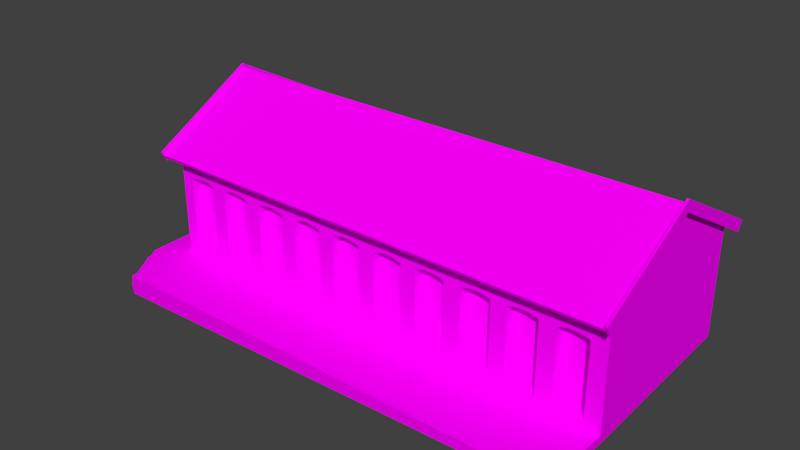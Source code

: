 # Source: loja_das_12_portas.blend  (saved by Blender 2.79.0; exported with 4.5.12 LTS)
import bpy
from mathutils import Matrix  # noqa: F401  (used for matrix-valued properties, if any)

bpy.ops.wm.read_factory_settings(use_empty=True)
scene = bpy.context.scene
scene.name = 'Scene'

# ---- collections
col_collection_1 = bpy.data.collections.new('Collection 1'); scene.collection.children.link(col_collection_1)
col_collection_1.hide_render = True
col_collection_1.hide_viewport = True
col_collection_2 = bpy.data.collections.new('Collection 2'); scene.collection.children.link(col_collection_2)

# ---- images (referenced by path relative to the original .blend; pixels are not part of the script)
import os
ASSET_DIR = os.environ.get("B2B_ASSET_DIR", "")  # directory of the original .blend (textures are referenced by path, not embedded)
HERE = os.path.dirname(os.path.abspath(__file__))  # packed textures are extracted next to this script under _unpacked/

def load_image(name, relpath, width, height, colorspace="sRGB"):
    """Load a texture the original file referenced (path relative to the .blend, or extracted next to this script)."""
    p = next((c for c in (os.path.join(HERE, relpath), os.path.join(ASSET_DIR, relpath)) if relpath and os.path.exists(c)), "")
    if p:
        img = bpy.data.images.load(p, check_existing=True)
        img.name = name
    else:  # same state as the original file: an image datablock whose file is absent (Cycles renders it pink)
        img = bpy.data.images.new(name, width, height)
        img.source = "FILE"
        img.filepath = "//" + (relpath or name)
    img.colorspace_settings.name = colorspace
    return img
img_untitled = load_image('Untitled', '', 1024, 1024, 'sRGB')

# ---- materials (node trees are filled in below, after node groups)
mat_material = bpy.data.materials.new('Material')
mat_material.alpha_threshold = 0.0
mat_material.roughness = 0.5

# ---- material node trees
mat_material.use_nodes = True; mat_material.node_tree.nodes.clear()
_N = mat_material.node_tree.nodes; _L = mat_material.node_tree.links
n0 = _N.new('ShaderNodeOutputMaterial'); n0.name = 'Material Output'; n0.location = (300, 300)
n1 = _N.new('ShaderNodeBsdfDiffuse'); n1.name = 'Diffuse BSDF'; n1.location = (10, 300)
n2 = _N.new('ShaderNodeTexImage'); n2.name = 'Image Texture'; n2.location = (-180, 300)
n2.width = 140
n2.image = img_untitled
_L.new(n1.outputs[0], n0.inputs[0])
_L.new(n2.outputs[0], n1.inputs[0])
n0.is_active_output = True

# ---- world
world_world = bpy.data.worlds.new('World'); scene.world = world_world
world_world.color = (0.05088, 0.05088, 0.05088)
world_world.use_sun_shadow = False
world_world.sun_shadow_jitter_overblur = 0.0
world_world.cycles.sampling_method = 'MANUAL'

# ---- meshes
me_cube_001 = bpy.data.meshes.new('Cube.001')
me_cube_001.from_pydata([(-3.721, 2.42, -1.026), (-3.721, 2.42, 0.5466), (-3.721, 1.54, -1.026), (-3.721, 1.54, 0.5466), (-3.721, 2.126, 0.6037), (-3.721, 1.833, 0.6037), (5.538, -0.3932, -1.026), (5.538, -0.3932, 0.5466), (6.189, -0.3932, -1.026), (6.189, -0.3932, 0.5466), (5.755, -0.3932, 0.6037), (5.972, -0.3932, 0.6037), (4.523, -0.3932, -1.026), (4.523, -0.3932, 0.5466), (5.174, -0.3932, -1.026), (5.174, -0.3932, 0.5466), (4.74, -0.3932, 0.6037), (4.957, -0.3932, 0.6037), (3.518, -0.3932, -1.026), (3.518, -0.3932, 0.5466), (4.169, -0.3932, -1.026), (4.169, -0.3932, 0.5466), (3.735, -0.3932, 0.6037), (3.952, -0.3932, 0.6037), (2.489, -0.3932, -1.026), (2.489, -0.3932, 0.5466), (3.139, -0.3932, -1.026), (3.139, -0.3932, 0.5466), (2.706, -0.3932, 0.6037), (2.922, -0.3932, 0.6037), (1.474, -0.3932, -1.026), (1.474, -0.3932, 0.5466), (2.125, -0.3932, -1.026), (2.125, -0.3932, 0.5466), (1.691, -0.3932, 0.6037), (1.908, -0.3932, 0.6037), (0.4477, -0.3932, -1.026), (0.4477, -0.3932, 0.5466), (1.098, -0.3932, -1.026), (1.098, -0.3932, 0.5466), (0.6646, -0.3932, 0.6037), (0.8814, -0.3932, 0.6037), (-0.5842, -0.3932, -1.026), (-0.5842, -0.3932, 0.5466), (0.06644, -0.3932, -1.026), (0.06644, -0.3932, 0.5466), (-0.3673, -0.3932, 0.6037), (-0.1504, -0.3932, 0.6037), (-1.613, -0.3932, -1.026), (-1.613, -0.3932, 0.5466), (-0.9622, -0.3932, -1.026), (-0.9622, -0.3932, 0.5466), (-1.179, -0.3932, 0.6037), (-2.631, -0.3932, -1.026), (-2.631, -0.3932, 0.5466), (-1.98, -0.3932, -1.026), (-1.98, -0.3932, 0.5466), (-2.414, -0.3932, 0.6037), (-2.197, -0.3932, 0.6037), (-3.639, -0.3932, -1.026), (-3.639, -0.3932, 0.5466), (-2.988, -0.3932, -1.026), (-2.988, -0.3932, 0.5466), (-3.422, -0.3932, 0.6037), (-3.205, -0.3932, 0.6037), (-3.721, 0.9527, -1.026), (-3.721, 0.9527, 0.5466), (-3.721, 0.07307, -1.026), (-3.721, 0.07307, 0.5466), (-3.721, 0.6595, 0.6037), (-3.721, 0.3663, 0.6037), (-3.911, 3.366, -1.216), (-3.911, 3.366, 1.243), (-3.911, -0.651, -1.216), (6.539, 3.366, -1.216), (6.539, -0.651, -1.216), (6.539, -0.651, 1.243), (-3.639, -0.651, 0.5466), (-3.422, -0.651, 0.6037), (-3.639, -0.651, -1.026), (-3.911, 2.126, 0.6037), (-3.911, 1.54, 0.5466), (-3.911, 1.833, 0.6037), (-3.911, 0.9527, -1.026), (-3.911, 0.07307, -1.026), (-3.911, 1.27, -1.216), (-3.911, 0.07307, 0.5466), (-3.911, 0.9527, 0.5466), (-3.911, 2.42, 0.5466), (-3.911, 1.54, -1.026), (-3.911, 0.3663, 0.6037), (-3.911, 0.6595, 0.6037), (-3.266, -0.651, -1.216), (-3.911, 2.42, -1.026), (-1.179, -0.651, 0.6037), (-1.613, -0.651, -1.026), (-1.613, -0.651, 0.5466), (-2.197, -0.651, 0.6037), (-1.98, -0.651, 0.5466), (-1.98, -0.651, -1.026), (-2.414, -0.651, 0.6037), (-2.631, -0.651, -1.026), (-2.631, -0.651, 0.5466), (-2.988, -0.651, 0.5466), (-2.988, -0.651, -1.026), (-3.205, -0.651, 0.6037), (1.098, -0.651, 0.5466), (1.098, -0.651, -1.026), (0.8814, -0.651, 0.6037), (0.6646, -0.651, 0.6037), (0.4477, -0.651, 0.5466), (0.4477, -0.651, -1.026), (-0.1504, -0.651, 0.6037), (0.06644, -0.651, 0.5466), (0.06644, -0.651, -1.026), (-0.3673, -0.651, 0.6037), (-0.5842, -0.651, 0.5466), (-0.5842, -0.651, -1.026), (-0.9622, -0.651, 0.5466), (-0.9622, -0.651, -1.026), (3.518, -0.651, 0.5466), (3.735, -0.651, 0.6037), (3.518, -0.651, -1.026), (3.139, -0.651, -1.026), (3.139, -0.651, 0.5466), (2.922, -0.651, 0.6037), (2.706, -0.651, 0.6037), (2.489, -0.651, -1.026), (2.489, -0.651, 0.5466), (1.908, -0.651, 0.6037), (2.125, -0.651, 0.5466), (2.125, -0.651, -1.026), (1.691, -0.651, 0.6037), (1.474, -0.651, 0.5466), (1.474, -0.651, -1.026), (5.538, -0.651, -1.026), (5.538, -0.651, 0.5466), (5.174, -0.651, -1.026), (5.174, -0.651, 0.5466), (4.957, -0.651, 0.6037), (4.74, -0.651, 0.6037), (4.523, -0.651, 0.5466), (4.523, -0.651, -1.026), (3.952, -0.651, 0.6037), (4.169, -0.651, 0.5466), (4.169, -0.651, -1.026), (5.755, -0.651, 0.6037), (6.189, -0.651, -1.026), (6.189, -0.651, 0.5466), (5.972, -0.651, 0.6037), (-4.77, 3.366, -1.567), (-4.505, 3.366, -1.216), (-4.095, -1.715, -1.216), (-3.911, -1.868, -1.216), (-4.77, 3.366, -0.5338), (-4.363, -1.316, -1.216), (-4.449, -1.071, -1.216), (-4.243, -1.533, -1.216), (6.539, -2.28, -1.216), (-3.911, -2.28, -1.216), (-4.095, -1.715, -1.393), (-4.363, -1.316, -1.393), (-4.449, -1.071, -1.393), (-4.243, -1.533, -1.393), (-4.498, 3.366, -1.393), (-3.911, -1.868, -1.393), (-4.149, -1.927, -1.393), (-4.49, -1.42, -1.393), (-4.599, -1.108, -1.393), (-4.338, -1.696, -1.393), (-4.661, 3.366, -1.393), (-3.911, -2.074, -1.393), (-4.149, -1.927, -1.567), (-4.49, -1.42, -1.567), (-4.599, -1.108, -1.567), (-4.338, -1.696, -1.567), (-4.661, 3.366, -1.567), (-3.911, -2.074, -1.567), (-4.184, -2.115, -1.567), (-4.574, -1.534, -1.567), (-4.699, -1.178, -1.567), (-4.4, -1.851, -1.567), (-3.911, -2.28, -1.567), (-4.184, -2.115, -1.664), (-4.574, -1.534, -1.7), (-4.699, -1.178, -1.72), (-4.4, -1.851, -1.679), (-4.77, 3.366, -1.726), (-3.911, -2.28, -1.644), (-3.911, 3.366, -0.5338), (2.879, -0.651, -1.216), (3.859, -0.651, -1.216), (4.869, -0.651, -1.216), (5.924, -0.651, -1.216), (-2.269, -0.651, -1.216), (-1.277, -0.651, -1.216), (-0.2361, -0.651, -1.216), (0.8051, -0.651, -1.216), (1.846, -0.651, -1.216), (6.539, -2.28, -1.394), (-1.23, -2.28, -1.58), (-1.245, -2.28, -1.216), (1.932, -2.28, -1.504), (1.94, -2.28, -1.216), (-1.396, -0.651, 0.6037), (-1.395, -0.3932, 0.6037), (-3.911, 1.262, 1.243), (-2.852, -0.651, 1.243), (-1.785, -0.651, 1.243), (-0.7265, -0.651, 1.243), (0.28, -0.651, 1.243), (1.317, -0.651, 1.243), (2.374, -0.651, 1.243), (3.343, -0.651, 1.243), (4.408, -0.651, 1.243), (5.368, -0.651, 1.243), (-3.911, 3.546, -1.216), (-4.77, 3.546, -0.5338), (-3.911, 3.546, -0.5338), (-4.77, 3.546, -1.726), (6.539, -0.651, -1.394), (6.539, 1.358, 2.355), (6.596, 3.486, 1.202), (-4.042, 3.486, 1.202), (6.612, 1.358, 2.381), (-4.026, 1.358, 2.381), (6.627, -0.771, 1.202), (-4.011, -0.771, 1.202), (6.637, 1.358, 2.211), (6.652, -0.771, 1.032), (6.621, 3.486, 1.032), (6.637, 1.358, 2.401), (6.652, -0.7704, 1.222), (6.621, 3.487, 1.222), (-4.042, 3.469, 1.185), (6.627, -0.7544, 1.185), (6.596, 3.469, 1.185), (-4.042, 3.486, 1.032), (-4.026, 1.358, 2.211), (-4.011, -0.771, 1.032), (-4.011, -0.7544, 1.185), (6.612, 1.358, 2.401), (6.596, 3.487, 1.222), (-4.056, 3.486, 1.222), (-4.04, 1.357, 2.401), (-4.025, -0.7712, 1.222), (-4.04, 1.357, 2.211), (-4.025, -0.7712, 1.032), (-4.056, 3.486, 1.032), (-4.026, 1.358, 2.365), (-4.042, 3.486, 1.222), (-4.026, 1.358, 2.401), (-4.011, -0.771, 1.222), (6.627, -0.7704, 1.222), (-3.911, -0.651, 1.243), (-3.911, 1.358, 2.355), (6.627, -0.771, 1.032), (6.596, 3.486, 1.032), (6.612, 1.358, 2.211), (6.612, 1.358, 2.355), (6.539, 3.366, 1.243)], [(224, 259)], [(2, 89, 81, 3), (89, 2, 0, 93), (5, 2, 3), (8, 147, 148, 9), (135, 147, 8, 6), (11, 8, 9), (14, 137, 138, 15), (137, 14, 12, 142), (17, 14, 15), (20, 145, 144, 21), (145, 20, 18, 122), (23, 20, 21), (26, 123, 124, 27), (123, 26, 24, 127), (29, 26, 27), (32, 131, 130, 33), (131, 32, 30, 134), (35, 32, 33), (49, 205, 204, 96), (38, 107, 106, 39), (107, 38, 36, 111), (41, 38, 39), (44, 114, 113, 45), (114, 44, 42, 117), (47, 44, 45), (50, 119, 118, 51), (119, 50, 48, 95), (50, 51, 52), (55, 99, 98, 56), (99, 55, 53, 101), (58, 55, 56), (61, 104, 103, 62), (104, 61, 59, 79), (64, 61, 62), (67, 84, 86, 68), (83, 84, 67, 65), (70, 67, 68), (73, 254, 86, 84), (73, 79, 77, 254), (75, 74, 260, 76), (189, 72, 260), (153, 165, 171, 159), (254, 255, 206), (260, 221, 76), (87, 83, 65, 66), (129, 132, 34, 35), (80, 88, 1, 4), (118, 94, 52, 51), (82, 80, 4, 5), (91, 87, 66, 69), (115, 116, 43, 46), (98, 97, 58, 56), (88, 93, 0, 1), (128, 127, 24, 25), (90, 91, 69, 70), (132, 133, 31, 34), (136, 135, 6, 7), (138, 139, 17, 15), (144, 143, 23, 21), (170, 150, 176), (120, 122, 18, 19), (148, 149, 11, 9), (102, 101, 53, 54), (125, 126, 28, 29), (103, 105, 64, 62), (96, 95, 48, 49), (108, 109, 40, 41), (110, 111, 36, 37), (109, 110, 37, 40), (143, 121, 22, 23), (146, 136, 7, 10), (113, 112, 47, 45), (97, 100, 57, 58), (78, 77, 60, 63), (133, 134, 30, 31), (149, 146, 10, 11), (81, 82, 5, 3), (139, 140, 16, 17), (126, 128, 25, 28), (141, 142, 12, 13), (140, 141, 13, 16), (100, 102, 54, 57), (130, 129, 35, 33), (105, 78, 63, 64), (77, 79, 59, 60), (124, 125, 29, 27), (103, 104, 101, 102), (112, 115, 46, 47), (121, 120, 19, 22), (106, 108, 41, 39), (86, 90, 70, 68), (71, 151, 156, 85), (155, 156, 162, 161), (156, 151, 164, 162), (157, 155, 161, 163), (152, 157, 163, 160), (153, 152, 160, 165), (162, 164, 170, 168), (160, 163, 169, 166), (163, 161, 167, 169), (165, 160, 166, 171), (161, 162, 168, 167), (168, 170, 176, 174), (166, 169, 175, 172), (169, 167, 173, 175), (171, 166, 172, 177), (167, 168, 174, 173), (174, 176, 150, 180), (172, 175, 181, 178), (175, 173, 179, 181), (177, 172, 178, 182), (173, 174, 180, 179), (180, 150, 187, 185), (178, 181, 186, 183), (181, 179, 184, 186), (182, 178, 183, 188), (179, 180, 185, 184), (151, 71, 189, 154), (159, 171, 177, 182), (158, 203, 202, 199), (72, 88, 80), (93, 88, 72, 189), (93, 189, 71), (89, 85, 83), (81, 89, 83, 87), (92, 79, 73), (85, 89, 93, 71), (85, 73, 84, 83), (85, 156, 155, 73), (73, 155, 157), (157, 152, 73), (73, 152, 153, 92), (92, 104, 79), (104, 92, 194, 101), (201, 196, 195), (194, 99, 101), (147, 193, 75), (99, 194, 195, 95), (195, 119, 95), (119, 195, 196, 117), (196, 114, 117), (114, 196, 197, 111), (197, 107, 111), (107, 197, 198, 134), (198, 131, 134), (131, 198, 190, 127), (190, 123, 127), (123, 190, 191, 122), (191, 145, 122), (145, 191, 192, 142), (192, 137, 142), (137, 192, 193, 135), (193, 147, 135), (98, 99, 95, 96), (153, 201, 194, 92), (201, 195, 194), (200, 201, 182, 188), (203, 197, 196, 201), (203, 198, 197), (203, 201, 200, 202), (203, 190, 198), (158, 191, 190, 203), (158, 192, 191), (158, 193, 192), (75, 193, 158), (159, 201, 153), (201, 159, 182), (113, 114, 111, 110), (205, 52, 94, 204), (106, 107, 134, 133), (130, 131, 127, 128), (124, 123, 122, 120), (144, 145, 142, 141), (138, 137, 135, 136), (207, 103, 102), (75, 76, 148, 147), (7, 6, 10), (10, 6, 8, 11), (16, 12, 14, 17), (13, 12, 16), (19, 18, 22), (22, 18, 20, 23), (28, 24, 26, 29), (25, 24, 28), (31, 30, 34), (34, 30, 32, 35), (40, 36, 38, 41), (37, 36, 40), (46, 42, 44, 47), (43, 42, 46), (118, 119, 117, 116), (116, 117, 42, 43), (205, 48, 50, 52), (49, 48, 205), (57, 53, 55, 58), (54, 53, 57), (63, 59, 61, 64), (60, 59, 63), (69, 65, 67, 70), (66, 65, 69), (206, 81, 87), (255, 72, 206), (206, 87, 91), (254, 90, 86), (206, 91, 90, 254), (206, 82, 81), (72, 80, 82, 206), (208, 98, 96), (207, 105, 103), (254, 78, 105, 207), (77, 78, 254), (208, 96, 204), (208, 97, 98), (209, 118, 116), (207, 100, 97, 208), (102, 100, 207), (209, 116, 115), (209, 94, 118), (208, 204, 94, 209), (210, 113, 110), (209, 115, 112, 210), (210, 112, 113), (210, 110, 109), (211, 106, 133), (210, 109, 108, 211), (211, 108, 106), (211, 133, 132), (212, 130, 128), (211, 132, 129, 212), (212, 129, 130), (212, 128, 126), (213, 124, 120), (212, 126, 125, 213), (213, 125, 124), (213, 120, 121), (214, 144, 141), (214, 141, 140), (214, 143, 144), (215, 138, 136), (213, 121, 143, 214), (214, 140, 139, 215), (215, 139, 138), (215, 136, 146), (76, 149, 148), (215, 146, 149, 76), (1, 0, 4), (4, 0, 2, 5), (189, 71, 216, 218), (189, 218, 217, 154), (218, 216, 219, 217), (187, 150, 219), (154, 217, 219, 150), (170, 154, 150), (164, 151, 170), (151, 154, 170), (74, 75, 220), (75, 158, 199, 220), (226, 227, 240, 235), (223, 222, 236, 234), (224, 225, 227, 226), (222, 223, 225, 224), (232, 229, 228, 231), (231, 228, 230, 233), (241, 231, 233, 242), (238, 239, 247, 246), (223, 237, 248, 243), (233, 222, 242), (226, 232, 253), (244, 243, 248, 246), (245, 244, 246, 247), (239, 227, 245, 247), (223, 243, 250), (222, 224, 241, 242), (237, 238, 246, 248), (227, 239, 240), (240, 239, 238, 249), (256, 229, 232, 226), (224, 226, 253, 241), (252, 251, 244, 245), (251, 250, 243, 244), (227, 225, 251, 252), (225, 223, 250, 251), (245, 227, 252), (223, 234, 237), (72, 234, 236, 260), (253, 232, 231, 241), (238, 237, 234, 249), (72, 255, 249, 234), (255, 254, 240, 249), (226, 235, 256), (228, 258, 257, 230), (228, 229, 256, 258), (256, 235, 259, 258), (235, 76, 221, 259), (230, 257, 222, 233), (236, 222, 257), (221, 260, 236, 259), (257, 258, 259, 236), (260, 74, 189), (74, 71, 189)])
_uv = me_cube_001.uv_layers.new(name='UVMap')
_uv.uv.foreach_set('vector', [0.9099, 0.4693, 0.971, 0.4693, 0.971, 0.9685, 0.9099, 0.9685, 0.6094, 0.9445, 0.5446, 0.9445, 0.5446, 0.7234, 0.6094, 0.7234, 0.8069, 0.9722, 0.8821, 0.4128, 0.8821, 0.9526, 0.9099, 0.4693, 0.9709, 0.4693, 0.9709, 0.9685, 0.9099, 0.9685, 0.6094, 0.7234, 0.6094, 0.9445, 0.5446, 0.9445, 0.5446, 0.7234, 0.8069, 0.9722, 0.8821, 0.4128, 0.8821, 0.9526, 0.9099, 0.4693, 0.971, 0.4693, 0.971, 0.9685, 0.9099, 0.9685, 0.6094, 0.9445, 0.5446, 0.9445, 0.5446, 0.7234, 0.6094, 0.7234, 0.8069, 0.9722, 0.8821, 0.4128, 0.8821, 0.9526, 0.9099, 0.4693, 0.971, 0.4693, 0.971, 0.9685, 0.9099, 0.9685, 0.6094, 0.9445, 0.5446, 0.9445, 0.5446, 0.7234, 0.6094, 0.7234, 0.8069, 0.9722, 0.8821, 0.4128, 0.8821, 0.9526, 0.9099, 0.4693, 0.971, 0.4693, 0.971, 0.9685, 0.9099, 0.9685, 0.6094, 0.9445, 0.5446, 0.9445, 0.5446, 0.7234, 0.6094, 0.7234, 0.8069, 0.9722, 0.8821, 0.4128, 0.8821, 0.9526, 0.9099, 0.4693, 0.971, 0.4693, 0.971, 0.9685, 0.9099, 0.9685, 0.6094, 0.9445, 0.5446, 0.9445, 0.5446, 0.7234, 0.6094, 0.7234, 0.8069, 0.9722, 0.8821, 0.4128, 0.8821, 0.9526, 0.6266, 0.5014, 0.6266, 0.5554, 0.5795, 0.5551, 0.5795, 0.5014, 0.9099, 0.4693, 0.971, 0.4693, 0.971, 0.9685, 0.9099, 0.9685, 0.6094, 0.9445, 0.5446, 0.9445, 0.5446, 0.7234, 0.6094, 0.7234, 0.8069, 0.9722, 0.8821, 0.4128, 0.8821, 0.9526, 0.9099, 0.4693, 0.971, 0.4693, 0.971, 0.9685, 0.9099, 0.9685, 0.6094, 0.9445, 0.5446, 0.9445, 0.5446, 0.7234, 0.6094, 0.7234, 0.8069, 0.9722, 0.8821, 0.4128, 0.8821, 0.9526, 0.9099, 0.4693, 0.971, 0.4693, 0.971, 0.9685, 0.9099, 0.9685, 0.6094, 0.9445, 0.5446, 0.9445, 0.5446, 0.7234, 0.6094, 0.7234, 0.8821, 0.4128, 0.8821, 0.9526, 0.8069, 0.9722, 0.9099, 0.4693, 0.971, 0.4693, 0.971, 0.9685, 0.9099, 0.9685, 0.6094, 0.9445, 0.5446, 0.9445, 0.5446, 0.7234, 0.6094, 0.7234, 0.8069, 0.9722, 0.8821, 0.4128, 0.8821, 0.9526, 0.9099, 0.4693, 0.971, 0.4693, 0.971, 0.9685, 0.9099, 0.9685, 0.6094, 0.9445, 0.5446, 0.9445, 0.5446, 0.7234, 0.6094, 0.7234, 0.8069, 0.9722, 0.8821, 0.4128, 0.8821, 0.9526, 0.9099, 0.4693, 0.971, 0.4693, 0.971, 0.9685, 0.9099, 0.9685, 0.6094, 0.7234, 0.6094, 0.9445, 0.5446, 0.9445, 0.5446, 0.7234, 0.8069, 0.9722, 0.8821, 0.4128, 0.8821, 0.9526, 0.9742, 0.3121, 0.9742, 0.1062, 0.9323, 0.1645, 0.9323, 0.2963, 0.3383, 0.988, 0.3254, 0.9627, 0.2184, 0.9627, 0.171, 0.988, 0.4988, 0.3122, 0.7313, 0.3122, 0.7313, 0.1062, 0.4988, 0.1062, 0.05007, 0.9881, 0.171, 0.9881, 0.171, 0.01524, 0.5111, 0.4143, 0.5111, 0.3923, 0.5303, 0.3923, 0.5494, 0.4143, 0.9742, 0.1062, 0.858, 0.01303, 0.8635, 0.1062, 0.7313, 0.1062, 0.615, 0.01303, 0.4988, 0.1062, 0.9099, 0.9685, 0.9099, 0.4693, 0.971, 0.4693, 0.971, 0.9685, 0.5795, 0.6088, 0.5795, 0.5551, 0.6266, 0.5551, 0.6266, 0.6088, 0.5795, 0.5551, 0.5795, 0.5014, 0.6266, 0.5014, 0.6266, 0.5551, 0.5795, 0.6624, 0.5795, 0.6088, 0.6266, 0.6088, 0.6266, 0.6624, 0.5795, 0.6088, 0.5795, 0.5551, 0.6266, 0.5551, 0.6266, 0.6088, 0.5795, 0.5551, 0.5795, 0.5014, 0.6266, 0.5014, 0.6266, 0.5551, 0.5795, 0.5551, 0.5795, 0.5014, 0.6266, 0.5014, 0.6266, 0.5551, 0.5795, 0.6624, 0.5795, 0.6088, 0.6266, 0.6088, 0.6266, 0.6624, 0.9099, 0.9685, 0.9099, 0.4693, 0.9709, 0.4693, 0.9709, 0.9685, 0.9099, 0.9685, 0.9099, 0.4693, 0.9709, 0.4693, 0.9709, 0.9685, 0.5795, 0.6088, 0.5795, 0.5551, 0.6266, 0.5551, 0.6266, 0.6088, 0.5795, 0.5551, 0.5795, 0.5014, 0.6266, 0.5014, 0.6266, 0.5551, 0.9099, 0.9685, 0.9099, 0.4693, 0.971, 0.4693, 0.971, 0.9685, 0.5795, 0.6624, 0.5795, 0.6088, 0.6266, 0.6088, 0.6266, 0.6624, 0.5795, 0.6624, 0.5795, 0.6088, 0.6266, 0.6088, 0.6266, 0.6624, 0.8225, 0.2724, 0.8112, 0.2627, 0.8112, 0.2724, 0.9099, 0.9685, 0.9099, 0.4693, 0.971, 0.4693, 0.971, 0.9685, 0.5795, 0.6624, 0.5795, 0.6088, 0.6266, 0.6088, 0.6266, 0.6624, 0.9099, 0.9685, 0.9099, 0.4693, 0.971, 0.4693, 0.971, 0.9685, 0.5795, 0.6088, 0.5795, 0.5551, 0.6266, 0.5551, 0.6266, 0.6088, 0.5795, 0.6624, 0.5795, 0.6088, 0.6266, 0.6088, 0.6266, 0.6624, 0.9099, 0.9685, 0.9099, 0.4693, 0.971, 0.4693, 0.971, 0.9685, 0.5795, 0.6088, 0.5795, 0.5551, 0.6266, 0.5551, 0.6266, 0.6088, 0.9099, 0.9685, 0.9099, 0.4693, 0.9709, 0.4693, 0.9709, 0.9685, 0.5795, 0.5551, 0.5795, 0.5014, 0.6266, 0.5014, 0.6266, 0.5551, 0.5795, 0.6088, 0.5795, 0.5551, 0.6266, 0.5551, 0.6266, 0.6088, 0.5795, 0.5551, 0.5795, 0.5014, 0.6266, 0.5014, 0.6266, 0.5551, 0.5795, 0.6624, 0.5795, 0.6088, 0.6266, 0.6088, 0.6266, 0.6624, 0.5795, 0.6088, 0.5795, 0.5551, 0.6266, 0.5551, 0.6266, 0.6088, 0.5795, 0.5551, 0.5795, 0.5014, 0.6266, 0.5014, 0.6266, 0.5551, 0.9099, 0.9685, 0.9099, 0.4693, 0.971, 0.4693, 0.971, 0.9685, 0.5795, 0.6088, 0.5795, 0.5551, 0.6266, 0.5551, 0.6266, 0.6088, 0.5795, 0.6624, 0.5795, 0.6088, 0.6266, 0.6088, 0.6266, 0.6624, 0.5795, 0.6088, 0.5795, 0.5551, 0.6266, 0.5551, 0.6266, 0.6088, 0.5795, 0.5551, 0.5795, 0.5014, 0.6266, 0.5014, 0.6266, 0.5551, 0.9099, 0.9685, 0.9099, 0.4693, 0.971, 0.4693, 0.971, 0.9685, 0.5795, 0.5551, 0.5795, 0.5014, 0.6266, 0.5014, 0.6266, 0.5551, 0.5795, 0.5551, 0.5795, 0.5014, 0.6266, 0.5014, 0.6266, 0.5551, 0.5795, 0.6624, 0.5795, 0.6088, 0.6266, 0.6088, 0.6266, 0.6624, 0.5795, 0.6088, 0.5795, 0.5551, 0.6266, 0.5551, 0.6266, 0.6088, 0.9099, 0.9685, 0.9099, 0.4693, 0.971, 0.4693, 0.971, 0.9685, 0.5795, 0.6624, 0.5795, 0.6088, 0.6266, 0.6088, 0.6266, 0.6624, 0.2184, 0.9021, 0.3254, 0.9021, 0.3254, 0.8688, 0.2184, 0.8688, 0.5795, 0.6088, 0.5795, 0.5551, 0.6266, 0.5551, 0.6266, 0.6088, 0.5795, 0.5551, 0.5795, 0.5014, 0.6266, 0.5014, 0.6266, 0.5551, 0.5795, 0.6624, 0.5795, 0.6088, 0.6266, 0.6088, 0.6266, 0.6624, 0.5795, 0.6624, 0.5795, 0.6088, 0.6266, 0.6088, 0.6266, 0.6624, 0.4232, 0.2088, 0.3901, 0.2088, 0.3932, 0.02569, 0.4232, 0.1223, 0.5911, 0.3571, 0.5789, 0.3571, 0.5789, 0.3755, 0.5911, 0.3755, 0.5518, 0.4531, 0.5518, 0.6969, 0.5388, 0.6969, 0.5388, 0.4531, 0.6081, 0.3571, 0.5911, 0.3571, 0.5911, 0.3755, 0.6081, 0.3755, 0.6292, 0.3571, 0.6081, 0.3571, 0.6081, 0.3755, 0.6292, 0.3755, 0.6552, 0.3571, 0.6292, 0.3571, 0.6292, 0.3755, 0.6552, 0.3755, 0.3932, 0.02569, 0.3905, 0.2088, 0.3814, 0.2088, 0.3848, 0.02414, 0.7429, 0.04107, 0.7259, 0.03875, 0.7286, 0.02592, 0.7502, 0.02887, 0.7259, 0.03875, 0.7088, 0.03978, 0.7068, 0.02724, 0.7286, 0.02592, 0.7604, 0.04685, 0.7429, 0.04107, 0.7502, 0.02887, 0.7703, 0.03846, 0.7088, 0.03978, 0.6922, 0.04413, 0.6858, 0.03276, 0.7068, 0.02724, 0.5388, 0.451, 0.5388, 0.6969, 0.526, 0.6969, 0.526, 0.451, 0.7439, 0.3552, 0.717, 0.3552, 0.717, 0.3732, 0.7439, 0.3732, 0.717, 0.3552, 0.6955, 0.3552, 0.6955, 0.3732, 0.717, 0.3732, 0.7776, 0.3552, 0.7439, 0.3552, 0.7439, 0.3732, 0.7776, 0.3732, 0.6955, 0.3552, 0.68, 0.3552, 0.68, 0.3732, 0.6955, 0.3732, 0.3848, 0.02414, 0.3814, 0.2088, 0.3753, 0.2088, 0.3793, 0.02126, 0.7502, 0.02887, 0.7286, 0.02592, 0.7327, 0.01559, 0.7574, 0.01897, 0.7286, 0.02592, 0.7068, 0.02724, 0.7078, 0.01709, 0.7327, 0.01559, 0.7703, 0.03846, 0.7502, 0.02887, 0.7574, 0.01897, 0.7803, 0.03007, 0.7068, 0.02724, 0.6858, 0.03276, 0.6837, 0.02342, 0.7078, 0.01709, 0.526, 0.4472, 0.526, 0.6969, 0.5143, 0.6969, 0.5147, 0.4472, 0.451, 0.9541, 0.4506, 0.9734, 0.4579, 0.9734, 0.4573, 0.9542, 0.4506, 0.9734, 0.4503, 0.9889, 0.4589, 0.9889, 0.4579, 0.9734, 0.4515, 0.9299, 0.451, 0.9541, 0.4573, 0.9542, 0.4565, 0.9299, 0.4503, 0.9889, 0.45, 1.0, 0.46, 1.0, 0.4589, 0.9889, 0.859, 0.3504, 0.7919, 0.3504, 0.7919, 0.4068, 0.889, 0.4068, 0.5494, 0.4143, 0.5303, 0.3923, 0.5303, 0.3707, 0.5494, 0.3707, 0.4484, 0.0, 0.4397, 0.4093, 0.4585, 0.41, 0.46, 1.536e-05, 0.7418, 0.1062, 0.7965, 0.1645, 0.8135, 0.1597, 0.7965, 0.2963, 0.7965, 0.1645, 0.7418, 0.1062, 0.7418, 0.255, 0.7965, 0.2963, 0.7418, 0.255, 0.7418, 0.3122, 0.8474, 0.2963, 0.863, 0.3122, 0.8814, 0.2963, 0.8474, 0.1645, 0.8474, 0.2963, 0.8814, 0.2963, 0.8814, 0.1645, 0.4957, 0.8764, 0.4834, 0.9096, 0.4957, 0.9338, 0.863, 0.3122, 0.8474, 0.2963, 0.7965, 0.2963, 0.7418, 0.3122, 0.863, 0.3122, 0.9742, 0.3121, 0.9323, 0.2963, 0.8814, 0.2963, 0.3869, 0.3454, 0.3678, 0.2493, 0.3734, 0.24, 0.395, 0.269, 0.395, 0.269, 0.3734, 0.24, 0.3808, 0.232, 0.3808, 0.232, 0.3895, 0.2256, 0.395, 0.269, 0.395, 0.269, 0.3895, 0.2256, 0.4, 0.2206, 0.4296, 0.2726, 0.4957, 0.8764, 0.4834, 0.8517, 0.4834, 0.9096, 0.4834, 0.8517, 0.4957, 0.8764, 0.4957, 0.7877, 0.4834, 0.8199, 0.4097, 0.5181, 0.3378, 0.5783, 0.3378, 0.5162, 0.4723, 0.7526, 0.46, 0.7269, 0.46, 0.7848, 0.4228, 0.04096, 0.4352, 0.06452, 0.4352, 0.009766, 0.46, 0.7269, 0.4723, 0.7526, 0.4723, 0.6643, 0.46, 0.6942, 0.4723, 0.6643, 0.46, 0.6363, 0.46, 0.6942, 0.46, 0.6363, 0.4723, 0.6643, 0.4723, 0.5717, 0.46, 0.6027, 0.4723, 0.5717, 0.46, 0.5448, 0.46, 0.6027, 0.46, 0.5448, 0.4723, 0.5717, 0.4723, 0.479, 0.46, 0.5108, 0.4723, 0.479, 0.46, 0.4529, 0.46, 0.5108, 0.46, 0.4529, 0.4723, 0.479, 0.4723, 0.3864, 0.46, 0.4195, 0.4723, 0.3864, 0.46, 0.3616, 0.46, 0.4195, 0.46, 0.3616, 0.4723, 0.3864, 0.4723, 0.2945, 0.46, 0.3292, 0.4723, 0.2945, 0.46, 0.2713, 0.46, 0.3292, 0.46, 0.2713, 0.4723, 0.2945, 0.4723, 0.2073, 0.46, 0.2376, 0.4723, 0.2073, 0.46, 0.1797, 0.46, 0.2376, 0.46, 0.1797, 0.4723, 0.2073, 0.4723, 0.1174, 0.46, 0.1482, 0.4723, 0.1174, 0.46, 0.09029, 0.46, 0.1482, 0.46, 0.09029, 0.4723, 0.1174, 0.4723, 0.02356, 0.46, 0.0579, 0.4723, 0.02356, 0.46, 0.0, 0.46, 0.0579, 0.2184, 0.8083, 0.3254, 0.8083, 0.3254, 0.7741, 0.2184, 0.7741, 0.3915, 0.3591, 0.4097, 0.5181, 0.3378, 0.4571, 0.3378, 0.3976, 0.4097, 0.5181, 0.3378, 0.5162, 0.3378, 0.4571, 0.4574, 0.6913, 0.4337, 0.6926, 0.4515, 0.9299, 0.4565, 0.9299, 0.4097, 0.708, 0.3378, 0.6404, 0.3378, 0.5783, 0.4097, 0.5181, 0.4097, 0.708, 0.3378, 0.7024, 0.3378, 0.6404, 0.4397, 0.4093, 0.4337, 0.6926, 0.4574, 0.6913, 0.4585, 0.41, 0.4097, 0.708, 0.3378, 0.764, 0.3378, 0.7024, 0.4097, 0.9822, 0.3378, 0.8224, 0.3378, 0.764, 0.4097, 0.708, 0.4097, 0.9822, 0.3378, 0.8827, 0.3378, 0.8224, 0.4097, 0.9822, 0.3378, 0.9455, 0.3378, 0.8827, 0.5204, 0.9832, 0.5204, 0.9465, 0.5923, 0.9832, 0.4097, 0.3591, 0.4097, 0.5181, 0.3915, 0.3591, 0.4337, 0.6926, 0.4287, 0.9299, 0.4515, 0.9299, 0.2184, 0.6178, 0.3254, 0.6178, 0.3254, 0.5823, 0.2184, 0.5823, 0.6266, 0.5554, 0.6266, 0.6088, 0.5795, 0.6088, 0.5795, 0.5551, 0.2184, 0.5217, 0.3254, 0.5217, 0.3254, 0.4867, 0.2184, 0.4867, 0.2184, 0.4262, 0.3254, 0.4262, 0.3254, 0.3923, 0.2184, 0.3923, 0.2184, 0.3317, 0.3254, 0.3317, 0.3254, 0.2964, 0.2184, 0.2964, 0.2184, 0.2359, 0.3254, 0.2359, 0.3254, 0.2029, 0.2184, 0.2029, 0.2184, 0.1423, 0.3254, 0.1423, 0.3254, 0.1084, 0.2184, 0.1084, 0.171, 0.8894, 0.2184, 0.9021, 0.2184, 0.8688, 0.3383, 0.01524, 0.171, 0.01524, 0.2184, 0.04787, 0.3254, 0.04787, 0.6566, 0.9526, 0.6566, 0.4128, 0.7318, 0.9722, 0.7318, 0.9722, 0.6566, 0.4128, 0.8821, 0.4128, 0.8069, 0.9722, 0.7318, 0.9722, 0.6566, 0.4128, 0.8821, 0.4128, 0.8069, 0.9722, 0.6566, 0.9526, 0.6566, 0.4128, 0.7318, 0.9722, 0.6566, 0.9526, 0.6566, 0.4128, 0.7318, 0.9722, 0.7318, 0.9722, 0.6566, 0.4128, 0.8821, 0.4128, 0.8069, 0.9722, 0.7318, 0.9722, 0.6566, 0.4128, 0.8821, 0.4128, 0.8069, 0.9722, 0.6566, 0.9526, 0.6566, 0.4128, 0.7318, 0.9722, 0.6566, 0.9526, 0.6566, 0.4128, 0.7318, 0.9722, 0.7318, 0.9722, 0.6566, 0.4128, 0.8821, 0.4128, 0.8069, 0.9722, 0.7318, 0.9722, 0.6566, 0.4128, 0.8821, 0.4128, 0.8069, 0.9722, 0.6566, 0.9526, 0.6566, 0.4128, 0.7318, 0.9722, 0.7318, 0.9722, 0.6566, 0.4128, 0.8821, 0.4128, 0.8069, 0.9722, 0.6566, 0.9526, 0.6566, 0.4128, 0.7318, 0.9722, 0.2184, 0.7135, 0.3224, 0.7135, 0.3224, 0.6783, 0.2184, 0.6783, 0.9099, 0.9685, 0.9099, 0.4693, 0.9709, 0.4693, 0.9709, 0.9685, 0.7322, 0.9722, 0.6566, 0.4128, 0.8821, 0.4128, 0.8069, 0.9722, 0.6566, 0.9526, 0.6566, 0.4128, 0.7322, 0.9722, 0.7318, 0.9722, 0.6566, 0.4128, 0.8821, 0.4128, 0.8069, 0.9722, 0.6566, 0.9526, 0.6566, 0.4128, 0.7318, 0.9722, 0.7318, 0.9722, 0.6566, 0.4128, 0.8821, 0.4128, 0.8069, 0.9722, 0.6566, 0.9526, 0.6566, 0.4128, 0.7318, 0.9722, 0.7318, 0.9722, 0.6566, 0.4128, 0.8821, 0.4128, 0.8069, 0.9722, 0.6566, 0.9526, 0.6566, 0.4128, 0.7318, 0.9722, 0.8635, 0.1062, 0.8474, 0.1645, 0.8814, 0.1645, 0.858, 0.01303, 0.7418, 0.1062, 0.8635, 0.1062, 0.8635, 0.1062, 0.8814, 0.1645, 0.8984, 0.1597, 0.9742, 0.1062, 0.9153, 0.1597, 0.9323, 0.1645, 0.8635, 0.1062, 0.8984, 0.1597, 0.9153, 0.1597, 0.9742, 0.1062, 0.8635, 0.1062, 0.8305, 0.1597, 0.8474, 0.1645, 0.7418, 0.1062, 0.8135, 0.1597, 0.8305, 0.1597, 0.8635, 0.1062, 0.171, 0.7902, 0.2184, 0.8083, 0.2184, 0.7741, 0.171, 0.8894, 0.2145, 0.9223, 0.2184, 0.9021, 0.171, 0.988, 0.2145, 0.9425, 0.2145, 0.9223, 0.171, 0.8894, 0.2184, 0.9627, 0.2145, 0.9425, 0.171, 0.988, 0.171, 0.7902, 0.2184, 0.7741, 0.2145, 0.7539, 0.171, 0.7902, 0.2145, 0.8285, 0.2184, 0.8083, 0.171, 0.6916, 0.2184, 0.7135, 0.2184, 0.6783, 0.171, 0.8894, 0.2145, 0.8486, 0.2145, 0.8285, 0.171, 0.7902, 0.2184, 0.8688, 0.2145, 0.8486, 0.171, 0.8894, 0.171, 0.6916, 0.2184, 0.6783, 0.2145, 0.6581, 0.171, 0.6916, 0.2145, 0.7337, 0.2184, 0.7135, 0.171, 0.7902, 0.2145, 0.7539, 0.2145, 0.7337, 0.171, 0.6916, 0.171, 0.5979, 0.2184, 0.6178, 0.2184, 0.5823, 0.171, 0.6916, 0.2145, 0.6581, 0.2145, 0.638, 0.171, 0.5979, 0.171, 0.5979, 0.2145, 0.638, 0.2184, 0.6178, 0.171, 0.5979, 0.2184, 0.5823, 0.2145, 0.5621, 0.171, 0.5014, 0.2184, 0.5217, 0.2184, 0.4867, 0.171, 0.5979, 0.2145, 0.5621, 0.2145, 0.5419, 0.171, 0.5014, 0.171, 0.5014, 0.2145, 0.5419, 0.2184, 0.5217, 0.171, 0.5014, 0.2184, 0.4867, 0.2145, 0.4665, 0.171, 0.4029, 0.2184, 0.4262, 0.2184, 0.3923, 0.171, 0.5014, 0.2145, 0.4665, 0.2145, 0.4464, 0.171, 0.4029, 0.171, 0.4029, 0.2145, 0.4464, 0.2184, 0.4262, 0.171, 0.4029, 0.2184, 0.3923, 0.2145, 0.3721, 0.171, 0.3128, 0.2184, 0.3317, 0.2184, 0.2964, 0.171, 0.4029, 0.2145, 0.3721, 0.2145, 0.3519, 0.171, 0.3128, 0.171, 0.3128, 0.2145, 0.3519, 0.2184, 0.3317, 0.171, 0.3128, 0.2184, 0.2964, 0.2145, 0.2762, 0.171, 0.2136, 0.2184, 0.2359, 0.2184, 0.2029, 0.171, 0.2136, 0.2184, 0.2029, 0.2145, 0.1827, 0.171, 0.2136, 0.2145, 0.256, 0.2184, 0.2359, 0.171, 0.1243, 0.2184, 0.1423, 0.2184, 0.1084, 0.171, 0.3128, 0.2145, 0.2762, 0.2145, 0.256, 0.171, 0.2136, 0.171, 0.2136, 0.2145, 0.1827, 0.2145, 0.1625, 0.171, 0.1243, 0.171, 0.1243, 0.2145, 0.1625, 0.2184, 0.1423, 0.171, 0.1243, 0.2184, 0.1084, 0.2145, 0.08825, 0.171, 0.01524, 0.2145, 0.06806, 0.2184, 0.04787, 0.171, 0.1243, 0.2145, 0.08825, 0.2145, 0.06806, 0.171, 0.01524, 0.6566, 0.9526, 0.6566, 0.4128, 0.7318, 0.9722, 0.7318, 0.9722, 0.6566, 0.4128, 0.8821, 0.4128, 0.8069, 0.9722, 0.7418, 0.255, 0.7418, 0.3122, 0.7313, 0.3122, 0.7313, 0.255, 0.7166, 0.3427, 0.7166, 0.3273, 0.8153, 0.3273, 0.8153, 0.3427, 0.986, 0.42, 0.986, 0.3636, 0.889, 0.3214, 0.889, 0.42, 0.824, 0.2566, 0.824, 0.269, 0.8337, 0.2566, 0.9089, 0.2544, 0.9136, 0.2544, 0.9136, 0.2092, 0.9089, 0.2153, 0.8767, 0.3358, 0.889, 0.4068, 0.889, 0.3214, 0.8582, 0.3358, 0.859, 0.3504, 0.8767, 0.3358, 0.859, 0.3504, 0.889, 0.4068, 0.8767, 0.3358, 0.7313, 0.3122, 0.4988, 0.3122, 0.4988, 0.327, 0.8257, 0.2096, 0.8257, 0.2439, 0.8311, 0.2439, 0.8311, 0.2096, 0.0, 0.0, 0.0, 0.0, 0.0, 0.0, 0.0, 0.0, 0.0, 0.0, 0.0, 0.0, 0.0, 0.0, 0.0, 0.0, 0.0, 0.0, 0.0, 0.0, 0.0, 0.0, 0.0, 0.0, 0.0, 0.0, 0.0, 0.0, 0.0, 0.0, 0.0, 0.0, 0.0, 0.0, 0.0, 0.0, 0.0, 0.0, 0.0, 0.0, 0.0, 0.0, 0.0, 0.0, 0.0, 0.0, 0.0, 0.0, 0.0, 0.0, 0.0, 0.0, 0.0, 0.0, 0.0, 0.0, 0.0, 0.0, 0.0, 0.0, 0.0, 0.0, 0.0, 0.0, 0.0, 0.0, 0.0, 0.0, 0.0, 0.0, 0.0, 0.0, 0.0, 0.0, 0.0, 0.0, 0.0, 0.0, 0.0, 0.0, 0.0, 0.0, 0.0, 0.0, 0.0, 0.0, 0.0, 0.0, 0.0, 0.0, 0.0, 0.0, 0.0, 0.0, 0.0, 0.0, 0.0, 0.0, 0.0, 0.0, 0.0, 0.0, 0.0, 0.0, 0.0, 0.0, 0.0, 0.0, 0.0, 0.0, 0.0, 0.0, 0.0, 0.0, 0.0, 0.0, 0.0, 0.0, 0.0, 0.0, 0.0, 0.0, 0.0, 0.0, 0.0, 0.0, 0.0, 0.0, 0.0, 0.0, 0.0, 0.0, 0.0, 0.0, 0.0, 0.0, 0.0, 0.0, 0.0, 0.0, 0.0, 0.0, 0.0, 0.0, 0.0, 0.0, 0.0, 0.0, 0.0, 0.0, 0.0, 0.0, 0.0, 0.0, 0.0, 0.0, 0.0, 0.0, 0.0, 0.0, 0.0, 0.0, 0.0, 0.0, 0.0, 0.0, 0.0, 0.0, 0.0, 0.0, 0.0, 0.0, 0.0, 0.0, 0.0, 0.0, 0.0, 0.0, 0.0, 0.0, 0.0, 0.0, 0.0, 0.0, 0.0, 0.0, 0.0, 0.0, 0.0, 0.0, 0.0, 0.0, 0.0, 0.0, 0.0, 0.0, 0.0, 0.0, 0.0, 0.0, 0.0, 0.0, 0.0, 0.0, 0.0, 0.0, 0.0, 0.0, 0.0, 0.0, 0.0, 0.0, 0.0, 0.0, 0.0, 0.0, 0.0, 0.0, 0.0, 0.0, 0.0, 0.0, 0.0, 0.0, 0.0, 0.0, 0.0, 0.0, 0.0, 0.0, 0.0, 0.0, 0.0, 0.0, 0.0, 0.0, 0.0, 0.0, 0.0, 0.0, 0.0, 0.0, 0.0, 0.0, 0.0, 0.0, 0.0, 0.0, 0.0, 0.0, 0.0, 0.0, 0.0, 0.0, 0.0, 0.0, 0.0, 0.0, 0.0, 0.0, 0.0, 0.0, 0.0, 0.0, 0.0, 0.0, 0.0, 0.0, 0.0, 0.0, 0.0, 0.0, 0.0, 0.0, 0.0, 0.0, 0.0, 0.0, 0.0, 0.0, 0.0, 0.0, 0.0, 0.0, 0.0, 0.0, 0.0, 0.0, 0.0, 0.0, 0.0, 0.0, 0.0, 0.0, 0.0, 0.0, 0.0, 0.0, 0.0, 0.0, 0.0, 0.0, 0.0, 0.0, 0.0, 0.0, 0.0, 0.0, 0.0, 0.0, 0.0, 0.0, 0.171, 0.01524, 0.003631, 0.01524, 0.05007, 0.9881, 0.003631, 0.01524, 0.003632, 0.9881, 0.05007, 0.9881])
_uv.active_render = True
_uv = me_cube_001.uv_layers.new(name='UVMap.001')
_uv.uv.foreach_set('vector', [0.999, 0.5388, 0.9838, 0.5388, 0.9838, 0.6713, 0.999, 0.6713, 0.4128, 0.8561, 0.4128, 0.8413, 0.3458, 0.8413, 0.3458, 0.8561, 0.5507, 0.9432, 0.4158, 0.957, 0.5507, 0.957, 0.9645, 0.4044, 0.9493, 0.4044, 0.9493, 0.5368, 0.9645, 0.5368, 0.1024, 0.7385, 0.1024, 0.6733, 0.08721, 0.6733, 0.08721, 0.7385, 0.1369, 0.9768, 0.002002, 0.9906, 0.1369, 0.9906, 0.9645, 0.957, 0.9645, 0.9422, 0.8286, 0.9422, 0.8286, 0.957, 0.08521, 0.6733, 0.06997, 0.6733, 0.06997, 0.7385, 0.08521, 0.7385, 0.5507, 0.9768, 0.4158, 0.9906, 0.5507, 0.9906, 0.9645, 0.2699, 0.9493, 0.2699, 0.9493, 0.4024, 0.9645, 0.4024, 0.1369, 0.6733, 0.1217, 0.6733, 0.1217, 0.7385, 0.1369, 0.7385, 0.9848, 0.1335, 0.999, 0.002002, 0.999, 0.1335, 0.6887, 0.957, 0.6887, 0.9422, 0.5527, 0.9422, 0.5527, 0.957, 0.1197, 0.6733, 0.1044, 0.6733, 0.1044, 0.7385, 0.1197, 0.7385, 0.8266, 0.9768, 0.6917, 0.9906, 0.8266, 0.9906, 0.9473, 0.4044, 0.932, 0.4044, 0.932, 0.5368, 0.9473, 0.5368, 0.03348, 0.6733, 0.01824, 0.6733, 0.01824, 0.7385, 0.03348, 0.7385, 0.9848, 0.2679, 0.999, 0.1365, 0.999, 0.2679, 0.4128, 0.8581, 0.3976, 0.8581, 0.3976, 0.8729, 0.4128, 0.8729, 0.4128, 0.957, 0.4128, 0.9422, 0.2769, 0.9422, 0.2769, 0.957, 0.01624, 0.6733, 0.001001, 0.6733, 0.001001, 0.7385, 0.01624, 0.7385, 0.4158, 0.6713, 0.5507, 0.5398, 0.5507, 0.6713, 0.999, 0.4044, 0.9838, 0.4044, 0.9838, 0.5368, 0.999, 0.5368, 0.06796, 0.6733, 0.05273, 0.6733, 0.05273, 0.7385, 0.06796, 0.7385, 0.9645, 0.9768, 0.8296, 0.9906, 0.9645, 0.9906, 0.2749, 0.999, 0.2749, 0.9842, 0.1389, 0.9842, 0.1389, 0.999, 0.05072, 0.6733, 0.03548, 0.6733, 0.03548, 0.7385, 0.05072, 0.7385, 0.9473, 0.2709, 0.9473, 0.4024, 0.933, 0.4024, 0.999, 0.2699, 0.9838, 0.2699, 0.9838, 0.4024, 0.999, 0.4024, 0.1024, 0.606, 0.08721, 0.606, 0.08721, 0.6713, 0.1024, 0.6713, 0.4148, 0.956, 0.5497, 0.9422, 0.4148, 0.9422, 0.4128, 0.9822, 0.4128, 0.9674, 0.2769, 0.9674, 0.2769, 0.9822, 0.08521, 0.606, 0.06997, 0.606, 0.06997, 0.6713, 0.08521, 0.6713, 0.9463, 0.2699, 0.932, 0.4014, 0.932, 0.2699, 0.9645, 0.1355, 0.9493, 0.1355, 0.9493, 0.2679, 0.9645, 0.2679, 0.1369, 0.6713, 0.1369, 0.606, 0.1217, 0.606, 0.1217, 0.6713, 0.6887, 0.9768, 0.5537, 0.9906, 0.6887, 0.9906, 0.1389, 0.7385, 0.4128, 0.7385, 0.4128, 0.6733, 0.1389, 0.6733, 0.8266, 0.2699, 0.7596, 0.2699, 0.7596, 0.5368, 0.8266, 0.5368, 0.5507, 0.2699, 0.2769, 0.2699, 0.2769, 0.5368, 0.5507, 0.5368, 0.3982, 0.2679, 0.001001, 0.2679, 0.001001, 0.001001, 0.3956, 0.8581, 0.3803, 0.8581, 0.3803, 0.8729, 0.3956, 0.8729, 0.8266, 0.1365, 0.6917, 0.2679, 0.8266, 0.2679, 0.5497, 0.5388, 0.4148, 0.5388, 0.4148, 0.6703, 0.9473, 0.2679, 0.9473, 0.1355, 0.932, 0.1355, 0.932, 0.2679, 0.3783, 0.7573, 0.3631, 0.7573, 0.3631, 0.7721, 0.3783, 0.7721, 0.3611, 0.7573, 0.3458, 0.7573, 0.3458, 0.7721, 0.3611, 0.7721, 0.3783, 0.7405, 0.3631, 0.7405, 0.3631, 0.7553, 0.3783, 0.7553, 0.3611, 0.7405, 0.3458, 0.7405, 0.3458, 0.7553, 0.3611, 0.7553, 0.4128, 0.7573, 0.3976, 0.7573, 0.3976, 0.7721, 0.4128, 0.7721, 0.3956, 0.7573, 0.3803, 0.7573, 0.3803, 0.7721, 0.3956, 0.7721, 0.4128, 0.7405, 0.3976, 0.7405, 0.3976, 0.7553, 0.4128, 0.7553, 0.1389, 0.957, 0.2749, 0.957, 0.2749, 0.9422, 0.1389, 0.9422, 0.9645, 0.6713, 0.9645, 0.5388, 0.9493, 0.5388, 0.9493, 0.6713, 0.3956, 0.7405, 0.3803, 0.7405, 0.3803, 0.7553, 0.3956, 0.7553, 0.3783, 0.7909, 0.3631, 0.7909, 0.3631, 0.8057, 0.3783, 0.8057, 0.6907, 0.957, 0.8266, 0.957, 0.8266, 0.9422, 0.6907, 0.9422, 0.3611, 0.7909, 0.3458, 0.7909, 0.3458, 0.8057, 0.3611, 0.8057, 0.3783, 0.7741, 0.3631, 0.7741, 0.3631, 0.7889, 0.3783, 0.7889, 0.7059, 0.7751, 0.6917, 0.7889, 0.7059, 0.7889, 0.9818, 0.5368, 0.9818, 0.4044, 0.9665, 0.4044, 0.9665, 0.5368, 0.3611, 0.7741, 0.3458, 0.7741, 0.3458, 0.7889, 0.3611, 0.7889, 0.8286, 0.9738, 0.9645, 0.9738, 0.9645, 0.959, 0.8286, 0.959, 0.4128, 0.7909, 0.3976, 0.7909, 0.3976, 0.8057, 0.4128, 0.8057, 0.3956, 0.7909, 0.3803, 0.7909, 0.3803, 0.8057, 0.3956, 0.8057, 0.9818, 0.2679, 0.9818, 0.1355, 0.9665, 0.1355, 0.9665, 0.2679, 0.4128, 0.7741, 0.3976, 0.7741, 0.3976, 0.7889, 0.4128, 0.7889, 0.6907, 0.9738, 0.8266, 0.9738, 0.8266, 0.959, 0.6907, 0.959, 0.3956, 0.7741, 0.3803, 0.7741, 0.3803, 0.7889, 0.3956, 0.7889, 0.7921, 0.7573, 0.7769, 0.7573, 0.7769, 0.7721, 0.7921, 0.7721, 0.7749, 0.7573, 0.7596, 0.7573, 0.7596, 0.7721, 0.7749, 0.7721, 0.7921, 0.7405, 0.7769, 0.7405, 0.7769, 0.7553, 0.7921, 0.7553, 0.7749, 0.7405, 0.7596, 0.7405, 0.7596, 0.7553, 0.7749, 0.7553, 0.8266, 0.7573, 0.8113, 0.7573, 0.8113, 0.7721, 0.8266, 0.7721, 0.9818, 0.1335, 0.9818, 0.001001, 0.9665, 0.001001, 0.9665, 0.1335, 0.8093, 0.7573, 0.7941, 0.7573, 0.7941, 0.7721, 0.8093, 0.7721, 0.8266, 0.7405, 0.8113, 0.7405, 0.8113, 0.7553, 0.8266, 0.7553, 0.8093, 0.7405, 0.7941, 0.7405, 0.7941, 0.7553, 0.8093, 0.7553, 0.7921, 0.7909, 0.7769, 0.7909, 0.7769, 0.8057, 0.7921, 0.8057, 0.5527, 0.9738, 0.6887, 0.9738, 0.6887, 0.959, 0.5527, 0.959, 0.7749, 0.7909, 0.7596, 0.7909, 0.7596, 0.8057, 0.7749, 0.8057, 0.7921, 0.7741, 0.7769, 0.7741, 0.7769, 0.7889, 0.7921, 0.7889, 0.7749, 0.7741, 0.7596, 0.7741, 0.7596, 0.7889, 0.7749, 0.7889, 0.8266, 0.7909, 0.8113, 0.7909, 0.8113, 0.8057, 0.8266, 0.8057, 0.9645, 0.8057, 0.9645, 0.6733, 0.9493, 0.6733, 0.9493, 0.8057, 0.8093, 0.7909, 0.7941, 0.7909, 0.7941, 0.8057, 0.8093, 0.8057, 0.001001, 0.8393, 0.1369, 0.8393, 0.1369, 0.8077, 0.001001, 0.8077, 0.8266, 0.7741, 0.8113, 0.7741, 0.8113, 0.7889, 0.8266, 0.7889, 0.8093, 0.7741, 0.7941, 0.7741, 0.7941, 0.7889, 0.8093, 0.7889, 0.7231, 0.7573, 0.7079, 0.7573, 0.7079, 0.7721, 0.7231, 0.7721, 0.7059, 0.7573, 0.6907, 0.7573, 0.6907, 0.7721, 0.7059, 0.7721, 0.6887, 0.2699, 0.5527, 0.2699, 0.5527, 0.5368, 0.6887, 0.5368, 0.7231, 0.7405, 0.7079, 0.7405, 0.7079, 0.7553, 0.7231, 0.7553, 0.1389, 0.9402, 0.4128, 0.9402, 0.4128, 0.9254, 0.1389, 0.9254, 0.7059, 0.7405, 0.6907, 0.7405, 0.6907, 0.7553, 0.7059, 0.7553, 0.7576, 0.7573, 0.7424, 0.7573, 0.7424, 0.7721, 0.7576, 0.7721, 0.7404, 0.7573, 0.7251, 0.7573, 0.7251, 0.7721, 0.7404, 0.7721, 0.8438, 0.8057, 0.8438, 0.5388, 0.8286, 0.5388, 0.8286, 0.8057, 0.7576, 0.7405, 0.7424, 0.7405, 0.7424, 0.7553, 0.7576, 0.7553, 0.7404, 0.7405, 0.7251, 0.7405, 0.7251, 0.7553, 0.7404, 0.7553, 0.3458, 0.8729, 0.3783, 0.8729, 0.3783, 0.8581, 0.3458, 0.8581, 0.7231, 0.7909, 0.7079, 0.7909, 0.7079, 0.8057, 0.7231, 0.8057, 0.8611, 0.8057, 0.8611, 0.5388, 0.8458, 0.5388, 0.8458, 0.8057, 0.7576, 0.8057, 0.7576, 0.7741, 0.7424, 0.7741, 0.7424, 0.8057, 0.7404, 0.8057, 0.7404, 0.7741, 0.7251, 0.7741, 0.7251, 0.8057, 0.7921, 0.7049, 0.7921, 0.6733, 0.7769, 0.6733, 0.7769, 0.7049, 0.7749, 0.7049, 0.7749, 0.6733, 0.7596, 0.6733, 0.7596, 0.7049, 0.1389, 0.9654, 0.4128, 0.9654, 0.4128, 0.959, 0.1389, 0.959, 0.8266, 0.7049, 0.8266, 0.6733, 0.8113, 0.6733, 0.8113, 0.7049, 0.8093, 0.7049, 0.8093, 0.6733, 0.7941, 0.6733, 0.7941, 0.7049, 0.7921, 0.7385, 0.7921, 0.7069, 0.7769, 0.7069, 0.7769, 0.7385, 0.7059, 0.7049, 0.7059, 0.6733, 0.6993, 0.6733, 0.6993, 0.7049, 0.8783, 0.8057, 0.8783, 0.5388, 0.8631, 0.5388, 0.8631, 0.8057, 0.6973, 0.7049, 0.6973, 0.6733, 0.6907, 0.6733, 0.6907, 0.7049, 0.7749, 0.7385, 0.7749, 0.7069, 0.7596, 0.7069, 0.7596, 0.7385, 0.7231, 0.7049, 0.7231, 0.6733, 0.7165, 0.6733, 0.7165, 0.7049, 0.8266, 0.7385, 0.8266, 0.7069, 0.8113, 0.7069, 0.8113, 0.7385, 0.8266, 0.606, 0.7596, 0.606, 0.7596, 0.6713, 0.8266, 0.6713, 0.8093, 0.7069, 0.7941, 0.7069, 0.7941, 0.7385, 0.8093, 0.7385, 0.1389, 0.9234, 0.6887, 0.9234, 0.6887, 0.9086, 0.1389, 0.9086, 0.9635, 0.9758, 0.8286, 0.9758, 0.8286, 0.9896, 0.8956, 0.4024, 0.8956, 0.2699, 0.8286, 0.2699, 0.8286, 0.4024, 0.2749, 0.607, 0.2434, 0.6713, 0.2749, 0.6713, 0.7049, 0.7741, 0.6907, 0.7741, 0.6907, 0.7879, 0.001001, 0.9738, 0.1369, 0.9738, 0.1369, 0.9422, 0.001001, 0.9422, 0.7576, 0.6743, 0.7576, 0.7049, 0.7261, 0.7049, 0.3438, 0.7405, 0.2769, 0.7405, 0.2769, 0.8729, 0.3438, 0.8729, 0.001001, 0.9066, 0.1369, 0.9066, 0.1369, 0.875, 0.001001, 0.875, 0.8956, 0.2679, 0.8956, 0.1355, 0.8286, 0.1355, 0.8286, 0.2679, 0.2231, 0.607, 0.2231, 0.6713, 0.2089, 0.6713, 0.2424, 0.606, 0.2739, 0.606, 0.2424, 0.6703, 0.6907, 0.9066, 0.8266, 0.9066, 0.8266, 0.875, 0.6907, 0.875, 0.7576, 0.7385, 0.7261, 0.7385, 0.7576, 0.7079, 0.3438, 0.5388, 0.3113, 0.5388, 0.3113, 0.604, 0.3438, 0.604, 0.6887, 0.5398, 0.5537, 0.6713, 0.6887, 0.6713, 0.7231, 0.7385, 0.6917, 0.7385, 0.7231, 0.7079, 0.7251, 0.6733, 0.7566, 0.6733, 0.7251, 0.7039, 0.3093, 0.5388, 0.2769, 0.5388, 0.2769, 0.604, 0.3093, 0.604, 0.4128, 0.8393, 0.3813, 0.8393, 0.4128, 0.8087, 0.4128, 0.5388, 0.3803, 0.5388, 0.3803, 0.604, 0.4128, 0.604, 0.3783, 0.8393, 0.3468, 0.8393, 0.3783, 0.8087, 0.3783, 0.5388, 0.3458, 0.5388, 0.3458, 0.604, 0.3783, 0.604, 0.6907, 0.7069, 0.7221, 0.7069, 0.6907, 0.7375, 0.3438, 0.606, 0.3113, 0.606, 0.3113, 0.6713, 0.3438, 0.6713, 0.7251, 0.7069, 0.7566, 0.7069, 0.7251, 0.7375, 0.3093, 0.606, 0.2769, 0.606, 0.2769, 0.6713, 0.3093, 0.6713, 0.999, 0.9738, 0.9675, 0.9738, 0.999, 0.9432, 0.4128, 0.606, 0.3803, 0.606, 0.3803, 0.6713, 0.4128, 0.6713, 0.3803, 0.8077, 0.4118, 0.8077, 0.3803, 0.8383, 0.3783, 0.606, 0.3458, 0.606, 0.3458, 0.6713, 0.3783, 0.6713, 0.3458, 0.8077, 0.3773, 0.8077, 0.3458, 0.8383, 0.2059, 0.5388, 0.1734, 0.5388, 0.1734, 0.604, 0.2059, 0.604, 0.9665, 0.9422, 0.998, 0.9422, 0.9665, 0.9728, 0.9473, 0.6713, 0.9473, 0.5388, 0.9148, 0.5388, 0.9148, 0.6713, 0.2749, 0.7405, 0.1389, 0.7405, 0.1389, 0.8729, 0.2749, 0.8729, 0.5527, 0.6703, 0.5527, 0.5388, 0.6877, 0.5388, 0.6887, 0.9402, 0.6887, 0.9254, 0.4148, 0.9254, 0.4148, 0.9402, 0.6887, 0.001001, 0.5527, 0.001001, 0.5527, 0.2679, 0.6887, 0.2679, 0.8266, 0.002002, 0.8266, 0.1335, 0.6917, 0.1335, 0.4148, 0.9066, 0.6887, 0.9066, 0.6887, 0.875, 0.4148, 0.875, 0.8956, 0.002002, 0.8296, 0.1335, 0.8956, 0.1335, 0.2749, 0.2699, 0.001001, 0.2699, 0.001001, 0.5368, 0.2749, 0.5368, 0.4158, 0.8729, 0.6887, 0.8729, 0.6887, 0.8087, 0.6907, 0.1325, 0.6907, 0.001001, 0.8256, 0.001001, 0.8286, 0.001001, 0.8945, 0.001001, 0.8286, 0.1325, 0.4128, 0.9066, 0.1399, 0.9066, 0.4128, 0.876, 0.6877, 0.8077, 0.4148, 0.8077, 0.4148, 0.8719, 0.9473, 0.8057, 0.9473, 0.6733, 0.9148, 0.6733, 0.9148, 0.8057, 0.7059, 0.7909, 0.6907, 0.7909, 0.6907, 0.8057, 0.7059, 0.8057, 0.8286, 0.9402, 0.9645, 0.9402, 0.9645, 0.9086, 0.8286, 0.9086, 0.93, 0.5368, 0.93, 0.4044, 0.8976, 0.4044, 0.8976, 0.5368, 0.8286, 0.9066, 0.9645, 0.9066, 0.9645, 0.875, 0.8286, 0.875, 0.93, 0.4024, 0.93, 0.2699, 0.8976, 0.2699, 0.8976, 0.4024, 0.8286, 0.8729, 0.9645, 0.8729, 0.9645, 0.8413, 0.8286, 0.8413, 0.2749, 0.5398, 0.2749, 0.604, 0.2434, 0.604, 0.7576, 0.5368, 0.7576, 0.2699, 0.6907, 0.2699, 0.6907, 0.5368, 0.9838, 0.1355, 0.9838, 0.2669, 0.998, 0.1355, 0.8286, 0.8393, 0.9645, 0.8393, 0.9645, 0.8077, 0.8286, 0.8077, 0.9645, 0.1335, 0.9645, 0.001001, 0.932, 0.001001, 0.932, 0.1335, 0.6907, 0.9758, 0.8256, 0.9758, 0.6907, 0.9896, 0.9838, 0.001001, 0.9838, 0.1325, 0.998, 0.001001, 0.6907, 0.9402, 0.8266, 0.9402, 0.8266, 0.9086, 0.6907, 0.9086, 0.93, 0.2679, 0.93, 0.1355, 0.8976, 0.1355, 0.8976, 0.2679, 0.5527, 0.9758, 0.6877, 0.9758, 0.5527, 0.9896, 0.9818, 0.8057, 0.9818, 0.6743, 0.9675, 0.8057, 0.001001, 0.9402, 0.1369, 0.9402, 0.1369, 0.9086, 0.001001, 0.9086, 0.8956, 0.5368, 0.8956, 0.4044, 0.8631, 0.4044, 0.8631, 0.5368, 0.9818, 0.9402, 0.9818, 0.8087, 0.9675, 0.9402, 0.6907, 0.8393, 0.8266, 0.8393, 0.8266, 0.8077, 0.6907, 0.8077, 0.9665, 0.8077, 0.9665, 0.9392, 0.9808, 0.8077, 0.8611, 0.5368, 0.8611, 0.4044, 0.8286, 0.4044, 0.8286, 0.5368, 0.4148, 0.9738, 0.5507, 0.9738, 0.5507, 0.959, 0.4148, 0.959, 0.9128, 0.6713, 0.9128, 0.5388, 0.8803, 0.5388, 0.8803, 0.6713, 0.4148, 0.9758, 0.5497, 0.9758, 0.4148, 0.9896, 0.001001, 0.8729, 0.1369, 0.8729, 0.1369, 0.8413, 0.001001, 0.8413, 0.9665, 0.6733, 0.9665, 0.8047, 0.9808, 0.6733, 0.9128, 0.8057, 0.9128, 0.6733, 0.8803, 0.6733, 0.8803, 0.8057, 0.001001, 0.9758, 0.1359, 0.9758, 0.001001, 0.9896, 0.6907, 0.8729, 0.8266, 0.8729, 0.8266, 0.8413, 0.6907, 0.8413, 0.9818, 0.6713, 0.9818, 0.5398, 0.9675, 0.6713, 0.1714, 0.607, 0.1714, 0.6713, 0.1399, 0.6713, 0.8256, 0.1355, 0.6907, 0.2669, 0.6907, 0.1355, 0.01624, 0.5398, 0.01624, 0.604, 0.002002, 0.604, 0.06796, 0.607, 0.05373, 0.6713, 0.06796, 0.6713, 0.7576, 0.606, 0.6907, 0.606, 0.6907, 0.6713, 0.7576, 0.6713, 0.03348, 0.5398, 0.01924, 0.604, 0.03348, 0.604, 0.8266, 0.5388, 0.7596, 0.5388, 0.7596, 0.604, 0.8266, 0.604, 0.1714, 0.5398, 0.1399, 0.604, 0.1714, 0.604, 0.2079, 0.6703, 0.2221, 0.606, 0.2079, 0.606, 0.7576, 0.5388, 0.6907, 0.5388, 0.6907, 0.604, 0.7576, 0.604, 0.2404, 0.6713, 0.2261, 0.6713, 0.2404, 0.607, 0.05072, 0.607, 0.05072, 0.6713, 0.03648, 0.6713, 0.1024, 0.5398, 0.08821, 0.604, 0.1024, 0.604, 0.2059, 0.607, 0.1744, 0.6713, 0.2059, 0.6713, 0.6887, 0.7405, 0.6217, 0.7405, 0.6217, 0.8057, 0.6887, 0.8057, 0.05072, 0.604, 0.03648, 0.604, 0.05072, 0.5398, 0.06796, 0.5398, 0.06796, 0.604, 0.05373, 0.604, 0.08521, 0.5398, 0.07097, 0.604, 0.08521, 0.604, 0.6197, 0.7405, 0.5527, 0.7405, 0.5527, 0.8057, 0.6197, 0.8057, 0.2404, 0.5398, 0.2089, 0.604, 0.2404, 0.604, 0.6887, 0.6733, 0.6217, 0.6733, 0.6217, 0.7385, 0.6887, 0.7385, 0.2251, 0.6703, 0.2394, 0.606, 0.2251, 0.606, 0.1197, 0.5398, 0.1197, 0.604, 0.1055, 0.604, 0.1389, 0.6703, 0.1704, 0.606, 0.1389, 0.606, 0.6197, 0.6733, 0.5527, 0.6733, 0.5527, 0.7385, 0.6197, 0.7385, 0.03548, 0.603, 0.04972, 0.5388, 0.03548, 0.5388, 0.05273, 0.603, 0.05273, 0.5388, 0.06696, 0.5388, 0.1734, 0.6703, 0.2049, 0.606, 0.1734, 0.606, 0.5507, 0.7405, 0.4838, 0.7405, 0.4838, 0.8057, 0.5507, 0.8057, 0.001001, 0.603, 0.01524, 0.5388, 0.001001, 0.5388, 0.1369, 0.5398, 0.1369, 0.604, 0.1227, 0.604, 0.2079, 0.603, 0.2394, 0.5388, 0.2079, 0.5388, 0.4818, 0.7405, 0.4148, 0.7405, 0.4148, 0.8057, 0.4818, 0.8057, 0.01824, 0.603, 0.03248, 0.5388, 0.01824, 0.5388, 0.1044, 0.603, 0.1044, 0.5388, 0.1187, 0.5388, 0.2424, 0.603, 0.2739, 0.5388, 0.2424, 0.5388, 0.1217, 0.603, 0.1217, 0.5388, 0.1359, 0.5388, 0.06997, 0.603, 0.0842, 0.5388, 0.06997, 0.5388, 0.1389, 0.603, 0.1704, 0.5388, 0.1389, 0.5388, 0.5507, 0.6733, 0.4838, 0.6733, 0.4838, 0.7385, 0.5507, 0.7385, 0.4818, 0.6733, 0.4148, 0.6733, 0.4148, 0.7385, 0.4818, 0.7385, 0.08721, 0.603, 0.1014, 0.5388, 0.08721, 0.5388, 0.03548, 0.6703, 0.03548, 0.606, 0.04972, 0.606, 0.01624, 0.607, 0.002002, 0.6713, 0.01624, 0.6713, 0.1369, 0.7405, 0.06997, 0.7405, 0.06997, 0.8057, 0.1369, 0.8057, 0.9665, 0.5388, 0.9665, 0.6703, 0.9808, 0.5388, 0.93, 0.1335, 0.93, 0.001001, 0.8976, 0.001001, 0.8976, 0.1335, 0.1197, 0.606, 0.1197, 0.6713, 0.1044, 0.6713, 0.1044, 0.606, 0.03348, 0.606, 0.01824, 0.606, 0.01824, 0.6713, 0.03348, 0.6713, 0.06796, 0.7405, 0.001001, 0.7405, 0.001001, 0.8057, 0.06796, 0.8057, 0.7231, 0.7889, 0.7231, 0.7751, 0.7089, 0.7889, 0.2749, 0.9822, 0.2749, 0.9674, 0.1389, 0.9674, 0.1389, 0.9822, 0.05273, 0.606, 0.05273, 0.6703, 0.06696, 0.606, 0.7079, 0.7741, 0.7079, 0.7879, 0.7221, 0.7741, 0.001001, 0.606, 0.001001, 0.6703, 0.01524, 0.606, 0.4118, 0.875, 0.1389, 0.875, 0.1389, 0.9056, 0.9818, 0.4024, 0.9818, 0.2699, 0.9665, 0.2699, 0.9665, 0.4024, 0.0, 0.0, 0.0, 0.0, 0.0, 0.0, 0.0, 0.0, 0.0, 0.0, 0.0, 0.0, 0.0, 0.0, 0.0, 0.0, 0.0, 0.0, 0.0, 0.0, 0.0, 0.0, 0.0, 0.0, 0.0, 0.0, 0.0, 0.0, 0.0, 0.0, 0.0, 0.0, 0.0, 0.0, 0.0, 0.0, 0.0, 0.0, 0.0, 0.0, 0.0, 0.0, 0.0, 0.0, 0.0, 0.0, 0.0, 0.0, 0.0, 0.0, 0.0, 0.0, 0.0, 0.0, 0.0, 0.0, 0.0, 0.0, 0.0, 0.0, 0.0, 0.0, 0.0, 0.0, 0.0, 0.0, 0.0, 0.0, 0.0, 0.0, 0.0, 0.0, 0.0, 0.0, 0.0, 0.0, 0.0, 0.0, 0.0, 0.0, 0.0, 0.0, 0.0, 0.0, 0.0, 0.0, 0.0, 0.0, 0.0, 0.0, 0.0, 0.0, 0.0, 0.0, 0.0, 0.0, 0.0, 0.0, 0.0, 0.0, 0.0, 0.0, 0.0, 0.0, 0.0, 0.0, 0.0, 0.0, 0.0, 0.0, 0.0, 0.0, 0.0, 0.0, 0.0, 0.0, 0.0, 0.0, 0.0, 0.0, 0.0, 0.0, 0.0, 0.0, 0.0, 0.0, 0.0, 0.0, 0.0, 0.0, 0.0, 0.0, 0.0, 0.0, 0.0, 0.0, 0.0, 0.0, 0.0, 0.0, 0.0, 0.0, 0.0, 0.0, 0.0, 0.0, 0.0, 0.0, 0.0, 0.0, 0.0, 0.0, 0.0, 0.0, 0.0, 0.0, 0.0, 0.0, 0.0, 0.0, 0.0, 0.0, 0.0, 0.0, 0.0, 0.0, 0.0, 0.0, 0.0, 0.0, 0.0, 0.0, 0.0, 0.0, 0.0, 0.0, 0.0, 0.0, 0.0, 0.0, 0.0, 0.0, 0.0, 0.0, 0.0, 0.0, 0.0, 0.0, 0.0, 0.0, 0.0, 0.0, 0.0, 0.0, 0.0, 0.0, 0.0, 0.0, 0.0, 0.0, 0.0, 0.0, 0.0, 0.0, 0.0, 0.0, 0.0, 0.0, 0.0, 0.0, 0.0, 0.0, 0.0, 0.0, 0.0, 0.0, 0.0, 0.0, 0.0, 0.0, 0.0, 0.0, 0.0, 0.0, 0.0, 0.0, 0.0, 0.0, 0.0, 0.0, 0.0, 0.0, 0.0, 0.0, 0.0, 0.0, 0.0, 0.0, 0.0, 0.0, 0.0, 0.0, 0.0, 0.0, 0.0, 0.0, 0.0, 0.0, 0.0, 0.0, 0.0, 0.0, 0.0, 0.0, 0.0, 0.0, 0.0, 0.0, 0.0, 0.0, 0.0, 0.0, 0.0, 0.0, 0.0, 0.0, 0.0, 0.0, 0.0, 0.0, 0.0, 0.0, 0.0, 0.0, 0.0, 0.0, 0.0, 0.0, 0.0, 0.0, 0.0, 0.0, 0.0, 0.0, 0.0, 0.0, 0.0, 0.0, 0.0, 0.0, 0.0, 0.0, 0.0, 0.0, 0.0, 0.0, 0.0, 0.0, 0.0, 0.0, 0.0, 0.0, 0.0, 0.0, 0.0, 0.0, 0.0, 0.0, 0.0, 0.0, 0.0, 0.0, 0.001001, 0.001001, 0.5507, 0.001001, 0.3982, 0.2679, 0.5507, 0.001001, 0.5507, 0.2679, 0.3982, 0.2679])
me_cube_001.materials.append(None)
me_cube_001.use_remesh_preserve_volume = False
me_cube_001.use_remesh_preserve_attributes = False
me_cube_001.use_mirror_vertex_groups = False
me_cube_001.update()
me_cube_002 = bpy.data.meshes.new('Cube.002')
me_cube_002.from_pydata([(-3.741, -0.5784, 1.333), (6.71, -0.5784, 1.333), (-3.741, 1.43, 2.445), (6.71, 1.43, 2.445), (-3.741, 3.439, 1.333), (6.71, 3.439, 1.333), (-3.841, 1.43, 2.529), (6.81, -0.9686, 1.212), (6.81, 1.43, 2.529), (6.81, 3.829, 1.212), (-3.841, 3.829, 1.212), (-3.841, 3.789, 1.139), (-3.841, 1.43, 2.445), (-3.841, -0.9686, 1.212), (-3.841, -0.9283, 1.139), (6.81, -0.9283, 1.139), (6.81, 1.43, 2.445), (6.81, 3.789, 1.139)], [], [(13, 7, 8, 6), (6, 8, 9, 10), (3, 5, 17, 16), (5, 4, 11, 17), (14, 15, 7, 13), (0, 1, 15, 14), (17, 11, 10, 9), (1, 3, 16, 15), (2, 0, 14, 12), (4, 2, 12, 11)])
_uv = me_cube_002.uv_layers.new(name='UVMap')
_uv.uv.foreach_set('vector', [0.3044, 0.1934, 5.63, 0.1934, 5.63, 1.393, 0.3044, 1.393, 0.3044, 0.3927, 5.63, 0.3927, 5.63, 1.592, 0.3044, 1.592, 0.5797, 0.3927, 0.5797, 1.397, 0.6297, 1.572, 0.6297, 0.3927, 0.5797, 0.397, -4.646, 0.397, -4.696, 0.572, 0.6297, 0.572, 0.3044, 0.5403, 5.63, 0.5403, 5.63, 0.5767, 0.3044, 0.5767, 0.3544, 0.3885, 5.58, 0.3885, 5.63, 0.2135, 0.3044, 0.2135, 0.6297, 0.5403, -4.696, 0.5403, -4.696, 0.5767, 0.6297, 0.5767, 0.5797, 0.3885, 0.5797, 1.393, 0.6297, 1.393, 0.6297, 0.2135, 0.3544, 0.3927, 0.3544, -0.6115, 0.3044, -0.7865, 0.3044, 0.3927, 0.3544, 0.397, 0.3544, -0.6073, 0.3044, -0.6073, 0.3044, 0.572])
me_cube_002.materials.append(mat_material)
me_cube_002.use_remesh_preserve_volume = False
me_cube_002.use_remesh_preserve_attributes = False
me_cube_002.use_mirror_vertex_groups = False
me_cube_002.update()
me_cube_000 = bpy.data.meshes.new('Cube.000')
me_cube_000.from_pydata([(-3.55, 2.492, -0.9364), (-3.55, 2.492, 0.6366), (-3.55, 1.613, -0.9364), (-3.55, 1.613, 0.6366), (-3.55, 2.199, 0.6937), (-3.55, 1.906, 0.6937), (5.708, -0.3207, -0.9364), (5.708, -0.3207, 0.6366), (6.359, -0.3207, -0.9364), (6.359, -0.3207, 0.6366), (5.925, -0.3207, 0.6937), (6.142, -0.3207, 0.6937), (4.694, -0.3207, -0.9364), (4.694, -0.3207, 0.6366), (5.344, -0.3207, -0.9364), (5.344, -0.3207, 0.6366), (4.911, -0.3207, 0.6937), (5.128, -0.3207, 0.6937), (3.689, -0.3207, -0.9364), (3.689, -0.3207, 0.6366), (4.34, -0.3207, -0.9364), (4.34, -0.3207, 0.6366), (3.906, -0.3207, 0.6937), (4.123, -0.3207, 0.6937), (2.659, -0.3207, -0.9364), (2.659, -0.3207, 0.6366), (3.31, -0.3207, -0.9364), (3.31, -0.3207, 0.6366), (2.876, -0.3207, 0.6937), (3.093, -0.3207, 0.6937), (1.645, -0.3207, -0.9364), (1.645, -0.3207, 0.6366), (2.295, -0.3207, -0.9364), (2.295, -0.3207, 0.6366), (1.861, -0.3207, 0.6937), (2.078, -0.3207, 0.6937), (0.6181, -0.3207, -0.9364), (0.6181, -0.3207, 0.6366), (1.269, -0.3207, -0.9364), (1.269, -0.3207, 0.6366), (0.835, -0.3207, 0.6937), (1.052, -0.3207, 0.6937), (-0.4138, -0.3207, -0.9364), (-0.4138, -0.3207, 0.6366), (0.2369, -0.3207, -0.9364), (0.2369, -0.3207, 0.6366), (-0.1969, -0.3207, 0.6937), (0.02, -0.3207, 0.6937), (-1.442, -0.3207, -0.9364), (-1.442, -0.3207, 0.6366), (-0.7918, -0.3207, -0.9364), (-0.7918, -0.3207, 0.6366), (-1.009, -0.3207, 0.6937), (-2.46, -0.3207, -0.9364), (-2.46, -0.3207, 0.6366), (-1.81, -0.3207, -0.9364), (-1.81, -0.3207, 0.6366), (-2.243, -0.3207, 0.6937), (-2.027, -0.3207, 0.6937), (-3.468, -0.3207, -0.9364), (-3.468, -0.3207, 0.6366), (-2.818, -0.3207, -0.9364), (-2.818, -0.3207, 0.6366), (-3.251, -0.3207, 0.6937), (-3.035, -0.3207, 0.6937), (-3.55, 1.025, -0.9364), (-3.55, 1.025, 0.6366), (-3.55, 0.1456, -0.9364), (-3.55, 0.1456, 0.6366), (-3.55, 0.7321, 0.6937), (-3.55, 0.4388, 0.6937), (-3.741, 3.439, -1.126), (-3.741, 3.439, 1.333), (-3.741, -0.5784, -1.126), (6.71, 3.439, -1.126), (6.71, -0.5784, -1.126), (6.71, -0.5784, 1.333), (-3.468, -0.5784, 0.6366), (-3.251, -0.5784, 0.6937), (-3.468, -0.5784, -0.9364), (-3.741, 2.199, 0.6937), (-3.741, 1.613, 0.6366), (-3.741, 1.906, 0.6937), (-3.741, 1.025, -0.9364), (-3.741, 0.1456, -0.9364), (-3.741, 1.343, -1.126), (-3.741, 0.1456, 0.6366), (-3.741, 1.025, 0.6366), (-3.741, 2.492, 0.6366), (-3.741, 1.613, -0.9364), (-3.741, 0.4388, 0.6937), (-3.741, 0.7321, 0.6937), (-3.096, -0.5784, -1.126), (-3.741, 2.492, -0.9364), (-1.009, -0.5784, 0.6937), (-1.442, -0.5784, -0.9364), (-1.442, -0.5784, 0.6366), (-2.027, -0.5784, 0.6937), (-1.81, -0.5784, 0.6366), (-1.81, -0.5784, -0.9364), (-2.243, -0.5784, 0.6937), (-2.46, -0.5784, -0.9364), (-2.46, -0.5784, 0.6366), (-2.818, -0.5784, 0.6366), (-2.818, -0.5784, -0.9364), (-3.035, -0.5784, 0.6937), (1.269, -0.5784, 0.6366), (1.269, -0.5784, -0.9364), (1.052, -0.5784, 0.6937), (0.835, -0.5784, 0.6937), (0.6181, -0.5784, 0.6366), (0.6181, -0.5784, -0.9364), (0.02, -0.5784, 0.6937), (0.2369, -0.5784, 0.6366), (0.2369, -0.5784, -0.9364), (-0.1969, -0.5784, 0.6937), (-0.4138, -0.5784, 0.6366), (-0.4138, -0.5784, -0.9364), (-0.7918, -0.5784, 0.6366), (-0.7918, -0.5784, -0.9364), (3.689, -0.5784, 0.6366), (3.906, -0.5784, 0.6937), (3.689, -0.5784, -0.9364), (3.31, -0.5784, -0.9364), (3.31, -0.5784, 0.6366), (3.093, -0.5784, 0.6937), (2.876, -0.5784, 0.6937), (2.659, -0.5784, -0.9364), (2.659, -0.5784, 0.6366), (2.078, -0.5784, 0.6937), (2.295, -0.5784, 0.6366), (2.295, -0.5784, -0.9364), (1.861, -0.5784, 0.6937), (1.645, -0.5784, 0.6366), (1.645, -0.5784, -0.9364), (5.708, -0.5784, -0.9364), (5.708, -0.5784, 0.6366), (5.344, -0.5784, -0.9364), (5.344, -0.5784, 0.6366), (5.128, -0.5784, 0.6937), (4.911, -0.5784, 0.6937), (4.694, -0.5784, 0.6366), (4.694, -0.5784, -0.9364), (4.123, -0.5784, 0.6937), (4.34, -0.5784, 0.6366), (4.34, -0.5784, -0.9364), (5.925, -0.5784, 0.6937), (6.359, -0.5784, -0.9364), (6.359, -0.5784, 0.6366), (6.142, -0.5784, 0.6937), (-4.599, 3.439, -1.477), (-4.335, 3.439, -1.126), (-3.924, -1.643, -1.126), (-3.741, -1.795, -1.126), (-4.599, 3.439, -0.4438), (-4.271, -1.182, -1.126), (-4.278, -0.5784, -1.126), (-4.073, -1.461, -1.126), (6.71, -2.208, -1.126), (-3.741, -2.208, -1.126), (-3.924, -1.643, -1.303), (-4.271, -1.182, -1.303), (-4.278, -0.5784, -1.303), (-4.073, -1.461, -1.303), (-4.327, 3.439, -1.303), (-3.741, -1.795, -1.303), (-3.979, -1.855, -1.303), (-4.396, -1.279, -1.303), (-4.429, -0.5784, -1.303), (-4.168, -1.624, -1.303), (-4.491, 3.439, -1.303), (-3.741, -2.001, -1.303), (-3.979, -1.855, -1.477), (-4.396, -1.279, -1.477), (-4.429, -0.5784, -1.477), (-4.168, -1.624, -1.477), (-4.491, 3.439, -1.477), (-3.741, -2.001, -1.477), (-4.013, -2.043, -1.477), (-4.478, -1.382, -1.477), (-4.528, -0.5784, -1.477), (-4.229, -1.778, -1.477), (-3.741, -2.208, -1.477), (-4.013, -2.043, -1.574), (-4.478, -1.382, -1.609), (-4.528, -0.5784, -1.63), (-4.229, -1.778, -1.589), (-4.599, 3.439, -1.636), (-3.741, -2.208, -1.554), (-3.741, 3.439, -0.4438), (3.05, -0.5784, -1.126), (4.029, -0.5784, -1.126), (5.04, -0.5784, -1.126), (6.094, -0.5784, -1.126), (-2.098, -0.5784, -1.126), (-1.106, -0.5784, -1.126), (-0.06562, -0.5784, -1.126), (0.9756, -0.5784, -1.126), (2.016, -0.5784, -1.126), (6.71, -2.208, -1.304), (-1.059, -2.208, -1.49), (-1.075, -2.208, -1.126), (2.103, -2.208, -1.414), (2.11, -2.208, -1.126), (-1.226, -0.5784, 0.6937), (-1.224, -0.3207, 0.6937), (-3.741, 1.335, 1.333), (-2.682, -0.5784, 1.333), (-1.615, -0.5784, 1.333), (-0.556, -0.5784, 1.333), (0.4505, -0.5784, 1.333), (1.487, -0.5784, 1.333), (2.545, -0.5784, 1.333), (3.514, -0.5784, 1.333), (4.578, -0.5784, 1.333), (5.538, -0.5784, 1.333), (-3.741, 3.619, -1.126), (-4.599, 3.619, -0.4438), (-3.741, 3.619, -0.4438), (-4.599, 3.619, -1.636), (6.71, -0.5784, -1.304), (6.71, 1.43, 2.445), (-3.741, -0.5784, 1.333), (-3.741, 1.43, 2.445), (6.71, 3.439, 1.333), (6.86, -0.8895, 1.069), (6.86, -1.007, 1.282), (6.86, 1.43, 2.365), (6.86, 3.75, 1.069), (6.86, 1.43, 2.609), (6.86, 3.867, 1.282), (6.81, -0.8895, 1.069), (6.81, -1.007, 1.282), (6.81, 1.43, 2.365), (6.81, 3.75, 1.069), (6.81, 1.43, 2.609), (6.81, 3.867, 1.282), (-3.841, 3.867, 1.282), (-3.841, 1.43, 2.609), (-3.841, 3.75, 1.069), (-3.841, 1.43, 2.365), (-3.841, -1.007, 1.282), (-3.841, -0.8895, 1.069), (-3.891, 3.867, 1.282), (-3.891, 1.43, 2.609), (-3.891, 3.75, 1.069), (-3.891, 1.43, 2.365), (-3.891, -1.007, 1.282), (-3.891, -0.8895, 1.069)], [], [(2, 89, 81, 3), (89, 2, 0, 93), (5, 2, 3), (8, 147, 148, 9), (135, 147, 8, 6), (11, 8, 9), (14, 137, 138, 15), (137, 14, 12, 142), (17, 14, 15), (20, 145, 144, 21), (145, 20, 18, 122), (23, 20, 21), (26, 123, 124, 27), (123, 26, 24, 127), (29, 26, 27), (32, 131, 130, 33), (131, 32, 30, 134), (35, 32, 33), (49, 205, 204, 96), (38, 107, 106, 39), (107, 38, 36, 111), (41, 38, 39), (44, 114, 113, 45), (114, 44, 42, 117), (47, 44, 45), (50, 119, 118, 51), (119, 50, 48, 95), (50, 51, 52), (55, 99, 98, 56), (99, 55, 53, 101), (58, 55, 56), (61, 104, 103, 62), (104, 61, 59, 79), (64, 61, 62), (67, 84, 86, 68), (83, 84, 67, 65), (70, 67, 68), (73, 222, 86, 84), (73, 79, 77, 222), (75, 74, 224, 76), (189, 72, 224), (153, 165, 171, 159), (222, 223, 206), (224, 221, 76), (87, 83, 65, 66), (129, 132, 34, 35), (80, 88, 1, 4), (118, 94, 52, 51), (82, 80, 4, 5), (91, 87, 66, 69), (115, 116, 43, 46), (98, 97, 58, 56), (88, 93, 0, 1), (128, 127, 24, 25), (90, 91, 69, 70), (132, 133, 31, 34), (136, 135, 6, 7), (138, 139, 17, 15), (144, 143, 23, 21), (170, 150, 176), (120, 122, 18, 19), (148, 149, 11, 9), (102, 101, 53, 54), (125, 126, 28, 29), (103, 105, 64, 62), (96, 95, 48, 49), (108, 109, 40, 41), (110, 111, 36, 37), (109, 110, 37, 40), (143, 121, 22, 23), (146, 136, 7, 10), (113, 112, 47, 45), (97, 100, 57, 58), (78, 77, 60, 63), (133, 134, 30, 31), (149, 146, 10, 11), (81, 82, 5, 3), (139, 140, 16, 17), (126, 128, 25, 28), (141, 142, 12, 13), (140, 141, 13, 16), (100, 102, 54, 57), (130, 129, 35, 33), (105, 78, 63, 64), (77, 79, 59, 60), (124, 125, 29, 27), (103, 104, 101, 102), (112, 115, 46, 47), (121, 120, 19, 22), (106, 108, 41, 39), (86, 90, 70, 68), (71, 151, 156, 85), (155, 156, 162, 161), (156, 151, 164, 162), (157, 155, 161, 163), (152, 157, 163, 160), (153, 152, 160, 165), (162, 164, 170, 168), (160, 163, 169, 166), (163, 161, 167, 169), (165, 160, 166, 171), (161, 162, 168, 167), (168, 170, 176, 174), (166, 169, 175, 172), (169, 167, 173, 175), (171, 166, 172, 177), (167, 168, 174, 173), (174, 176, 150, 180), (172, 175, 181, 178), (175, 173, 179, 181), (177, 172, 178, 182), (173, 174, 180, 179), (180, 150, 187, 185), (178, 181, 186, 183), (181, 179, 184, 186), (182, 178, 183, 188), (179, 180, 185, 184), (151, 71, 189, 154), (159, 171, 177, 182), (158, 203, 202, 199), (72, 88, 80), (93, 88, 72, 189), (93, 189, 71), (89, 85, 83), (81, 89, 83, 87), (92, 79, 73), (85, 89, 93, 71), (85, 73, 84, 83), (156, 155, 73), (73, 155, 157), (157, 152, 73), (73, 152, 153), (92, 104, 79), (104, 92, 194, 101), (201, 196, 195), (194, 99, 101), (147, 193, 75), (99, 194, 195, 95), (195, 119, 95), (119, 195, 196, 117), (196, 114, 117), (114, 196, 197, 111), (197, 107, 111), (107, 197, 198, 134), (198, 131, 134), (131, 198, 190, 127), (190, 123, 127), (123, 190, 191, 122), (191, 145, 122), (145, 191, 192, 142), (192, 137, 142), (137, 192, 193, 135), (193, 147, 135), (98, 99, 95, 96), (153, 201, 194, 92), (201, 195, 194), (200, 201, 182, 188), (203, 197, 196, 201), (203, 198, 197), (203, 201, 200, 202), (203, 190, 198), (158, 191, 190, 203), (158, 192, 191), (158, 193, 192), (75, 193, 158), (159, 201, 153), (201, 159, 182), (113, 114, 111, 110), (205, 52, 94, 204), (106, 107, 134, 133), (130, 131, 127, 128), (124, 123, 122, 120), (144, 145, 142, 141), (138, 137, 135, 136), (207, 103, 102), (75, 76, 148, 147), (7, 6, 10), (10, 6, 8, 11), (16, 12, 14, 17), (13, 12, 16), (19, 18, 22), (22, 18, 20, 23), (28, 24, 26, 29), (25, 24, 28), (31, 30, 34), (34, 30, 32, 35), (40, 36, 38, 41), (37, 36, 40), (46, 42, 44, 47), (43, 42, 46), (118, 119, 117, 116), (116, 117, 42, 43), (205, 48, 50, 52), (49, 48, 205), (57, 53, 55, 58), (54, 53, 57), (63, 59, 61, 64), (60, 59, 63), (69, 65, 67, 70), (66, 65, 69), (206, 81, 87), (223, 72, 206), (206, 87, 91), (222, 90, 86), (206, 91, 90, 222), (206, 82, 81), (72, 80, 82, 206), (208, 98, 96), (207, 105, 103), (222, 78, 105, 207), (77, 78, 222), (208, 96, 204), (208, 97, 98), (209, 118, 116), (207, 100, 97, 208), (102, 100, 207), (209, 116, 115), (209, 94, 118), (208, 204, 94, 209), (210, 113, 110), (209, 115, 112, 210), (210, 112, 113), (210, 110, 109), (211, 106, 133), (210, 109, 108, 211), (211, 108, 106), (211, 133, 132), (212, 130, 128), (211, 132, 129, 212), (212, 129, 130), (212, 128, 126), (213, 124, 120), (212, 126, 125, 213), (213, 125, 124), (213, 120, 121), (214, 144, 141), (214, 141, 140), (214, 143, 144), (215, 138, 136), (213, 121, 143, 214), (214, 140, 139, 215), (215, 139, 138), (215, 136, 146), (76, 149, 148), (215, 146, 149, 76), (1, 0, 4), (4, 0, 2, 5), (189, 71, 216, 218), (189, 218, 217, 154), (218, 216, 219, 217), (187, 150, 219), (154, 217, 219, 150), (170, 154, 150), (164, 151, 170), (151, 154, 170), (74, 75, 220), (75, 158, 199, 220), (224, 74, 189), (74, 71, 189), (153, 92, 73), (85, 156, 73), (240, 238, 241, 242), (239, 237, 238, 240), (228, 230, 229, 227), (227, 229, 226, 225), (248, 247, 244, 246), (246, 244, 243, 245), (242, 241, 247, 248), (239, 245, 243, 237), (229, 230, 236, 235), (228, 234, 236, 230), (228, 227, 233, 234), (225, 226, 232, 231), (240, 242, 248, 246), (238, 237, 243, 244), (241, 238, 244, 247), (239, 240, 246, 245), (231, 232, 235, 233), (227, 225, 231, 233), (226, 229, 235, 232), (233, 235, 236, 234)])
_uv = me_cube_000.uv_layers.new(name='UVMap')
_uv.uv.foreach_set('vector', [0.2399, 0.6383, 0.2186, 0.6383, 0.2186, 0.5088, 0.2399, 0.5088, 0.2186, 0.6383, 0.2399, 0.6383, 0.2399, 0.6919, 0.2186, 0.6919, 0.1037, 0.8401, 0.1489, 0.5003, 0.1489, 0.8282, 0.2612, 0.6383, 0.2399, 0.6383, 0.2399, 0.5088, 0.2612, 0.5088, 0.2399, 0.6919, 0.2399, 0.6383, 0.2612, 0.6383, 0.2612, 0.6919, 0.7806, 0.8551, 0.4958, 0.8172, 0.7706, 0.8172, 0.2612, 0.6383, 0.2399, 0.6383, 0.2399, 0.5088, 0.2612, 0.5088, 0.2399, 0.6383, 0.2612, 0.6383, 0.2612, 0.6919, 0.2399, 0.6919, 0.7806, 0.8551, 0.4958, 0.8172, 0.7706, 0.8172, 0.2399, 0.6383, 0.2186, 0.6383, 0.2186, 0.5088, 0.2399, 0.5088, 0.2186, 0.6383, 0.2399, 0.6383, 0.2399, 0.6919, 0.2186, 0.6919, 0.7806, 0.8551, 0.4958, 0.8172, 0.7706, 0.8172, 0.2399, 0.6383, 0.2186, 0.6383, 0.2186, 0.5088, 0.2399, 0.5088, 0.2186, 0.6383, 0.2399, 0.6383, 0.2399, 0.6919, 0.2186, 0.6919, 0.7806, 0.8551, 0.4958, 0.8172, 0.7706, 0.8172, 0.2399, 0.6383, 0.2186, 0.6383, 0.2186, 0.5088, 0.2399, 0.5088, 0.2186, 0.6383, 0.2399, 0.6383, 0.2399, 0.6919, 0.2186, 0.6919, 0.7806, 0.8551, 0.4958, 0.8172, 0.7706, 0.8172, 0.2399, 0.8214, 0.2399, 0.84, 0.2186, 0.8399, 0.2186, 0.8214, 0.2612, 0.6383, 0.2399, 0.6383, 0.2399, 0.5088, 0.2612, 0.5088, 0.2399, 0.6383, 0.2612, 0.6383, 0.2612, 0.6919, 0.2399, 0.6919, 0.7806, 0.8551, 0.4958, 0.8172, 0.7706, 0.8172, 0.2612, 0.6383, 0.2399, 0.6383, 0.2399, 0.5088, 0.2612, 0.5088, 0.2399, 0.6383, 0.2612, 0.6383, 0.2612, 0.6919, 0.2399, 0.6919, 0.7806, 0.8551, 0.4958, 0.8172, 0.7706, 0.8172, 0.2399, 0.6383, 0.2186, 0.6383, 0.2186, 0.5088, 0.2399, 0.5088, 0.2186, 0.6383, 0.2399, 0.6383, 0.2399, 0.6919, 0.2186, 0.6919, 0.4958, 0.8172, 0.7706, 0.8172, 0.7806, 0.8551, 0.2399, 0.6383, 0.2186, 0.6383, 0.2186, 0.5088, 0.2399, 0.5088, 0.2186, 0.6383, 0.2399, 0.6383, 0.2399, 0.6919, 0.2186, 0.6919, 0.7806, 0.8551, 0.4958, 0.8172, 0.7706, 0.8172, 0.2612, 0.6383, 0.2399, 0.6383, 0.2399, 0.5088, 0.2612, 0.5088, 0.2399, 0.6383, 0.2612, 0.6383, 0.2612, 0.6919, 0.2399, 0.6919, 0.7806, 0.8551, 0.4958, 0.8172, 0.7706, 0.8172, 0.2612, 0.6383, 0.2399, 0.6383, 0.2399, 0.5088, 0.2612, 0.5088, 0.2399, 0.6919, 0.2399, 0.6383, 0.2612, 0.6383, 0.2612, 0.6919, 0.1037, 0.8401, 0.1489, 0.5003, 0.1489, 0.8282, 0.9782, 0.5053, 0.9782, 0.7168, 0.916, 0.6569, 0.916, 0.5217, 0.01678, 0.2502, 0.042, 0.2677, 0.042, 0.4133, 0.01678, 0.4778, 0.2867, 0.5206, 0.6321, 0.5206, 0.6321, 0.7321, 0.2867, 0.7321, 0.3817, 0.9045, 0.3817, 0.9329, 0.2145, 0.9329, 0.003449, 0.9789, 0.003449, 0.9629, 0.0221, 0.9629, 0.04076, 0.9789, 0.9782, 0.7168, 0.8055, 0.8124, 0.8137, 0.7168, 0.6321, 0.7321, 0.4594, 0.8277, 0.2867, 0.7321, 0.2399, 0.8214, 0.2399, 0.6919, 0.2612, 0.6919, 0.2612, 0.8214, 0.2186, 0.8577, 0.2186, 0.8399, 0.2399, 0.8399, 0.2399, 0.8577, 0.2186, 0.8399, 0.2186, 0.8214, 0.2399, 0.8214, 0.2399, 0.8399, 0.2186, 0.8762, 0.2186, 0.8577, 0.2399, 0.8577, 0.2399, 0.8762, 0.2186, 0.8577, 0.2186, 0.8399, 0.2399, 0.8399, 0.2399, 0.8577, 0.2399, 0.8399, 0.2399, 0.8214, 0.2612, 0.8214, 0.2612, 0.8399, 0.2399, 0.8399, 0.2399, 0.8214, 0.2612, 0.8214, 0.2612, 0.8399, 0.2186, 0.8762, 0.2186, 0.8577, 0.2399, 0.8577, 0.2399, 0.8762, 0.2186, 0.8214, 0.2186, 0.6919, 0.2399, 0.6919, 0.2399, 0.8214, 0.2186, 0.8214, 0.2186, 0.6919, 0.2399, 0.6919, 0.2399, 0.8214, 0.2399, 0.8577, 0.2399, 0.8399, 0.2612, 0.8399, 0.2612, 0.8577, 0.2186, 0.8399, 0.2186, 0.8214, 0.2399, 0.8214, 0.2399, 0.8399, 0.2399, 0.8214, 0.2399, 0.6919, 0.2612, 0.6919, 0.2612, 0.8214, 0.2399, 0.8762, 0.2399, 0.8577, 0.2612, 0.8577, 0.2612, 0.8762, 0.2186, 0.8762, 0.2186, 0.8577, 0.2399, 0.8577, 0.2399, 0.8762, 0.7945, 0.1885, 0.8131, 0.2183, 0.7945, 0.2183, 0.2186, 0.8214, 0.2186, 0.6919, 0.2399, 0.6919, 0.2399, 0.8214, 0.2399, 0.8762, 0.2399, 0.8577, 0.2612, 0.8577, 0.2612, 0.8762, 0.2186, 0.8214, 0.2186, 0.6919, 0.2399, 0.6919, 0.2399, 0.8214, 0.2186, 0.8577, 0.2186, 0.8399, 0.2399, 0.8399, 0.2399, 0.8577, 0.2399, 0.8762, 0.2399, 0.8577, 0.2612, 0.8577, 0.2612, 0.8762, 0.2186, 0.8214, 0.2186, 0.6919, 0.2399, 0.6919, 0.2399, 0.8214, 0.2399, 0.8577, 0.2399, 0.8399, 0.2612, 0.8399, 0.2612, 0.8577, 0.2399, 0.8214, 0.2399, 0.6919, 0.2612, 0.6919, 0.2612, 0.8214, 0.2399, 0.8399, 0.2399, 0.8214, 0.2612, 0.8214, 0.2612, 0.8399, 0.2186, 0.8577, 0.2186, 0.8399, 0.2399, 0.8399, 0.2399, 0.8577, 0.2399, 0.8399, 0.2399, 0.8214, 0.2612, 0.8214, 0.2612, 0.8399, 0.2399, 0.8762, 0.2399, 0.8577, 0.2612, 0.8577, 0.2612, 0.8762, 0.2186, 0.8577, 0.2186, 0.8399, 0.2399, 0.8399, 0.2399, 0.8577, 0.2399, 0.8399, 0.2399, 0.8214, 0.2612, 0.8214, 0.2612, 0.8399, 0.2186, 0.8214, 0.2186, 0.6919, 0.2399, 0.6919, 0.2399, 0.8214, 0.2399, 0.8577, 0.2399, 0.8399, 0.2612, 0.8399, 0.2612, 0.8577, 0.2186, 0.8762, 0.2186, 0.8577, 0.2399, 0.8577, 0.2399, 0.8762, 0.2399, 0.8577, 0.2399, 0.8399, 0.2612, 0.8399, 0.2612, 0.8577, 0.2186, 0.8399, 0.2186, 0.8214, 0.2399, 0.8214, 0.2399, 0.8399, 0.2399, 0.8214, 0.2399, 0.6919, 0.2612, 0.6919, 0.2612, 0.8214, 0.2399, 0.8399, 0.2399, 0.8214, 0.2612, 0.8214, 0.2612, 0.8399, 0.2186, 0.8399, 0.2186, 0.8214, 0.2399, 0.8214, 0.2399, 0.8399, 0.2186, 0.8762, 0.2186, 0.8577, 0.2399, 0.8577, 0.2399, 0.8762, 0.2399, 0.8577, 0.2399, 0.8399, 0.2612, 0.8399, 0.2612, 0.8577, 0.2399, 0.8214, 0.2399, 0.6919, 0.2612, 0.6919, 0.2612, 0.8214, 0.2186, 0.8762, 0.2186, 0.8577, 0.2399, 0.8577, 0.2399, 0.8762, 0.1022, 0.4133, 0.1022, 0.2677, 0.1353, 0.2677, 0.1353, 0.4133, 0.2399, 0.8577, 0.2399, 0.8399, 0.2612, 0.8399, 0.2612, 0.8577, 0.2186, 0.8399, 0.2186, 0.8214, 0.2399, 0.8214, 0.2399, 0.8399, 0.2399, 0.8762, 0.2399, 0.8577, 0.2612, 0.8577, 0.2612, 0.8762, 0.2399, 0.8762, 0.2399, 0.8577, 0.2612, 0.8577, 0.2612, 0.8762, 0.3673, 0.1527, 0.3674, 0.1873, 0.1281, 0.187, 0.245, 0.1532, 0.09383, 0.1861, 0.1281, 0.187, 0.128, 0.1972, 0.09124, 0.1961, 0.1281, 0.187, 0.3674, 0.1873, 0.3674, 0.1979, 0.128, 0.1972, 0.07717, 0.1776, 0.09383, 0.1861, 0.09124, 0.1961, 0.07225, 0.1872, 0.06517, 0.1704, 0.07717, 0.1776, 0.07225, 0.1872, 0.05897, 0.1799, 0.05325, 0.1607, 0.06517, 0.1704, 0.05897, 0.1799, 0.04564, 0.1705, 0.128, 0.1972, 0.3674, 0.1979, 0.3675, 0.2077, 0.128, 0.206, 0.05897, 0.1799, 0.07225, 0.1872, 0.06356, 0.195, 0.04667, 0.1868, 0.07225, 0.1872, 0.09124, 0.1961, 0.08604, 0.2038, 0.06356, 0.195, 0.04564, 0.1705, 0.05897, 0.1799, 0.04667, 0.1868, 0.03172, 0.1755, 0.09124, 0.1961, 0.128, 0.1972, 0.128, 0.206, 0.08604, 0.2038, 0.128, 0.206, 0.3675, 0.2077, 0.3674, 0.218, 0.1277, 0.2161, 0.04667, 0.1868, 0.06356, 0.195, 0.05935, 0.2052, 0.04075, 0.1969, 0.06356, 0.195, 0.08604, 0.2038, 0.08378, 0.2143, 0.05935, 0.2052, 0.03172, 0.1755, 0.04667, 0.1868, 0.04075, 0.1969, 0.02441, 0.1858, 0.08604, 0.2038, 0.128, 0.206, 0.1277, 0.2161, 0.08378, 0.2143, 0.1277, 0.2161, 0.3674, 0.218, 0.3675, 0.2245, 0.1278, 0.222, 0.04075, 0.1969, 0.05935, 0.2052, 0.05072, 0.2118, 0.02972, 0.2036, 0.05935, 0.2052, 0.08378, 0.2143, 0.07804, 0.2199, 0.05072, 0.2118, 0.02441, 0.1858, 0.04075, 0.1969, 0.02972, 0.2036, 0.0111, 0.1925, 0.08378, 0.2143, 0.1277, 0.2161, 0.1278, 0.222, 0.07804, 0.2199, 0.1278, 0.222, 0.3675, 0.2245, 0.3674, 0.234, 0.1275, 0.2314, 0.02972, 0.2036, 0.05072, 0.2118, 0.04833, 0.219, 0.02687, 0.2096, 0.05072, 0.2118, 0.07804, 0.2199, 0.07681, 0.228, 0.04833, 0.219, 0.0111, 0.1925, 0.02972, 0.2036, 0.02687, 0.2096, 0.008291, 0.1973, 0.07804, 0.2199, 0.1278, 0.222, 0.1275, 0.2314, 0.07681, 0.228, 0.7678, 0.1582, 0.6661, 0.1582, 0.6661, 0.04137, 0.8131, 0.04137, 0.04076, 0.9789, 0.0221, 0.9629, 0.0221, 0.9471, 0.04076, 0.9471, 0.9859, 0.9789, 0.5699, 0.9789, 0.5692, 0.9528, 0.9859, 0.9628, 0.6328, 0.7168, 0.7142, 0.6569, 0.7394, 0.6618, 0.7142, 0.5217, 0.7142, 0.6569, 0.6328, 0.7168, 0.6328, 0.564, 0.7142, 0.5217, 0.6328, 0.564, 0.6328, 0.5053, 0.7899, 0.5217, 0.8131, 0.5053, 0.8404, 0.5217, 0.7899, 0.6569, 0.7899, 0.5217, 0.8404, 0.5217, 0.8404, 0.6569, 0.0765, 0.2502, 0.042, 0.2677, 0.01678, 0.2502, 0.8131, 0.5053, 0.7899, 0.5217, 0.7142, 0.5217, 0.6328, 0.5053, 0.8131, 0.5053, 0.9782, 0.5053, 0.916, 0.5217, 0.8404, 0.5217, 0.1281, 0.187, 0.09383, 0.1861, 0.1264, 0.1527, 0.1264, 0.1527, 0.09383, 0.1861, 0.07717, 0.1776, 0.07717, 0.1776, 0.06517, 0.1704, 0.1264, 0.1527, 0.1264, 0.1527, 0.06517, 0.1704, 0.05325, 0.1607, 0.0765, 0.2502, 0.1022, 0.2677, 0.042, 0.2677, 0.1022, 0.2677, 0.0765, 0.2502, 0.1688, 0.2502, 0.1353, 0.2677, 0.1689, 0.05414, 0.2297, 0.1523, 0.167, 0.1523, 0.1688, 0.2502, 0.1956, 0.2677, 0.1353, 0.2677, 0.9517, 0.2677, 0.9272, 0.2502, 0.9842, 0.2502, 0.1956, 0.2677, 0.1688, 0.2502, 0.2606, 0.2502, 0.2295, 0.2677, 0.2606, 0.2502, 0.2898, 0.2677, 0.2295, 0.2677, 0.2898, 0.2677, 0.2606, 0.2502, 0.357, 0.2502, 0.3248, 0.2677, 0.357, 0.2502, 0.385, 0.2677, 0.3248, 0.2677, 0.385, 0.2677, 0.357, 0.2502, 0.4534, 0.2502, 0.4203, 0.2677, 0.4534, 0.2502, 0.4805, 0.2677, 0.4203, 0.2677, 0.4805, 0.2677, 0.4534, 0.2502, 0.5497, 0.2502, 0.5153, 0.2677, 0.5497, 0.2502, 0.5755, 0.2677, 0.5153, 0.2677, 0.5755, 0.2677, 0.5497, 0.2502, 0.6454, 0.2502, 0.6092, 0.2677, 0.6454, 0.2502, 0.6694, 0.2677, 0.6092, 0.2677, 0.6694, 0.2677, 0.6454, 0.2502, 0.736, 0.2502, 0.7045, 0.2677, 0.736, 0.2502, 0.7648, 0.2677, 0.7045, 0.2677, 0.7648, 0.2677, 0.736, 0.2502, 0.8296, 0.2502, 0.7976, 0.2677, 0.8296, 0.2502, 0.8578, 0.2677, 0.7976, 0.2677, 0.8578, 0.2677, 0.8296, 0.2502, 0.9272, 0.2502, 0.8915, 0.2677, 0.9272, 0.2502, 0.9517, 0.2677, 0.8915, 0.2677, 0.1956, 0.4133, 0.1956, 0.2677, 0.2295, 0.2677, 0.2295, 0.4133, 0.008291, 0.079, 0.1689, 0.05414, 0.1072, 0.1523, 0.04716, 0.1523, 0.1689, 0.05414, 0.167, 0.1523, 0.1072, 0.1523, 0.2833, 0.946, 0.2819, 0.9789, 0.04076, 0.9471, 0.04076, 0.9402, 0.3608, 0.05414, 0.2925, 0.1523, 0.2297, 0.1523, 0.1689, 0.05414, 0.3608, 0.05414, 0.3552, 0.1523, 0.2925, 0.1523, 0.5699, 0.9789, 0.2819, 0.9789, 0.2833, 0.946, 0.5692, 0.9528, 0.3608, 0.05414, 0.4174, 0.1523, 0.3552, 0.1523, 0.6379, 0.05414, 0.4764, 0.1523, 0.4174, 0.1523, 0.3608, 0.05414, 0.6379, 0.05414, 0.5373, 0.1523, 0.4764, 0.1523, 0.6379, 0.05414, 0.6009, 0.1523, 0.5373, 0.1523, 0.6379, 0.1523, 0.6009, 0.1523, 0.6379, 0.05414, 0.008291, 0.05414, 0.1689, 0.05414, 0.008291, 0.079, 0.2819, 0.9789, 0.04076, 0.9789, 0.04076, 0.9471, 0.385, 0.4133, 0.385, 0.2677, 0.4203, 0.2677, 0.4203, 0.4133, 0.2399, 0.84, 0.2399, 0.8577, 0.2186, 0.8577, 0.2186, 0.8399, 0.4805, 0.4133, 0.4805, 0.2677, 0.5153, 0.2677, 0.5153, 0.4133, 0.5755, 0.4133, 0.5755, 0.2677, 0.6092, 0.2677, 0.6092, 0.4133, 0.6694, 0.4133, 0.6694, 0.2677, 0.7045, 0.2677, 0.7045, 0.4133, 0.7648, 0.4133, 0.7648, 0.2677, 0.7976, 0.2677, 0.7976, 0.4133, 0.8578, 0.4133, 0.8578, 0.2677, 0.8915, 0.2677, 0.8915, 0.4133, 0.1148, 0.4778, 0.1022, 0.4133, 0.1353, 0.4133, 0.9842, 0.2502, 0.9842, 0.4778, 0.9517, 0.4133, 0.9517, 0.2677, 0.7706, 0.9308, 0.4958, 0.9308, 0.7806, 0.8929, 0.7806, 0.8929, 0.4958, 0.9308, 0.4958, 0.8172, 0.7806, 0.8551, 0.7806, 0.8929, 0.4958, 0.9308, 0.4958, 0.8172, 0.7806, 0.8551, 0.7706, 0.9308, 0.4958, 0.9308, 0.7806, 0.8929, 0.7706, 0.9308, 0.4958, 0.9308, 0.7806, 0.8929, 0.7806, 0.8929, 0.4958, 0.9308, 0.4958, 0.8172, 0.7806, 0.8551, 0.7806, 0.8929, 0.4958, 0.9308, 0.4958, 0.8172, 0.7806, 0.8551, 0.7706, 0.9308, 0.4958, 0.9308, 0.7806, 0.8929, 0.7706, 0.9308, 0.4958, 0.9308, 0.7806, 0.8929, 0.7806, 0.8929, 0.4958, 0.9308, 0.4958, 0.8172, 0.7806, 0.8551, 0.7806, 0.8929, 0.4958, 0.9308, 0.4958, 0.8172, 0.7806, 0.8551, 0.7706, 0.9308, 0.4958, 0.9308, 0.7806, 0.8929, 0.7806, 0.8929, 0.4958, 0.9308, 0.4958, 0.8172, 0.7806, 0.8551, 0.7706, 0.9308, 0.4958, 0.9308, 0.7806, 0.8929, 0.2898, 0.4133, 0.2898, 0.2677, 0.3248, 0.2677, 0.3248, 0.4133, 0.2399, 0.8214, 0.2399, 0.6919, 0.2612, 0.6919, 0.2612, 0.8214, 0.7806, 0.8929, 0.4958, 0.9308, 0.4958, 0.8172, 0.7806, 0.8551, 0.7706, 0.9308, 0.4958, 0.9308, 0.7806, 0.8929, 0.7806, 0.8929, 0.4958, 0.9308, 0.4958, 0.8172, 0.7806, 0.8551, 0.7706, 0.9308, 0.4958, 0.9308, 0.7806, 0.8929, 0.7806, 0.8929, 0.4958, 0.9308, 0.4958, 0.8172, 0.7806, 0.8551, 0.7706, 0.9308, 0.4958, 0.9308, 0.7806, 0.8929, 0.05864, 0.8401, 0.01334, 0.5003, 0.1489, 0.5003, 0.1037, 0.8401, 0.01334, 0.8282, 0.01334, 0.5003, 0.05864, 0.8401, 0.8137, 0.7168, 0.7899, 0.6569, 0.8404, 0.6569, 0.8055, 0.8124, 0.6328, 0.7168, 0.8137, 0.7168, 0.8137, 0.7168, 0.8404, 0.6569, 0.8656, 0.6618, 0.9782, 0.7168, 0.8908, 0.6618, 0.916, 0.6569, 0.8137, 0.7168, 0.8656, 0.6618, 0.8908, 0.6618, 0.9782, 0.7168, 0.8137, 0.7168, 0.7646, 0.6618, 0.7899, 0.6569, 0.6328, 0.7168, 0.7394, 0.6618, 0.7646, 0.6618, 0.8137, 0.7168, 0.2136, 0.4778, 0.1956, 0.4133, 0.2295, 0.4133, 0.1148, 0.4778, 0.08216, 0.4186, 0.1022, 0.4133, 0.01678, 0.4778, 0.06208, 0.4186, 0.08216, 0.4186, 0.1148, 0.4778, 0.042, 0.4133, 0.06208, 0.4186, 0.01678, 0.4778, 0.2136, 0.4778, 0.2295, 0.4133, 0.2496, 0.4186, 0.2136, 0.4778, 0.1755, 0.4186, 0.1956, 0.4133, 0.3116, 0.4778, 0.2898, 0.4133, 0.3248, 0.4133, 0.1148, 0.4778, 0.1554, 0.4186, 0.1755, 0.4186, 0.2136, 0.4778, 0.1353, 0.4133, 0.1554, 0.4186, 0.1148, 0.4778, 0.3116, 0.4778, 0.3248, 0.4133, 0.3448, 0.4186, 0.3116, 0.4778, 0.2697, 0.4186, 0.2898, 0.4133, 0.2136, 0.4778, 0.2496, 0.4186, 0.2697, 0.4186, 0.3116, 0.4778, 0.4048, 0.4778, 0.385, 0.4133, 0.4203, 0.4133, 0.3116, 0.4778, 0.3448, 0.4186, 0.3649, 0.4186, 0.4048, 0.4778, 0.4048, 0.4778, 0.3649, 0.4186, 0.385, 0.4133, 0.4048, 0.4778, 0.4203, 0.4133, 0.4404, 0.4186, 0.5007, 0.4778, 0.4805, 0.4133, 0.5153, 0.4133, 0.4048, 0.4778, 0.4404, 0.4186, 0.4604, 0.4186, 0.5007, 0.4778, 0.5007, 0.4778, 0.4604, 0.4186, 0.4805, 0.4133, 0.5007, 0.4778, 0.5153, 0.4133, 0.5354, 0.4186, 0.5986, 0.4778, 0.5755, 0.4133, 0.6092, 0.4133, 0.5007, 0.4778, 0.5354, 0.4186, 0.5554, 0.4186, 0.5986, 0.4778, 0.5986, 0.4778, 0.5554, 0.4186, 0.5755, 0.4133, 0.5986, 0.4778, 0.6092, 0.4133, 0.6293, 0.4186, 0.6883, 0.4778, 0.6694, 0.4133, 0.7045, 0.4133, 0.5986, 0.4778, 0.6293, 0.4186, 0.6494, 0.4186, 0.6883, 0.4778, 0.6883, 0.4778, 0.6494, 0.4186, 0.6694, 0.4133, 0.6883, 0.4778, 0.7045, 0.4133, 0.7246, 0.4186, 0.7869, 0.4778, 0.7648, 0.4133, 0.7976, 0.4133, 0.7869, 0.4778, 0.7976, 0.4133, 0.8176, 0.4186, 0.7869, 0.4778, 0.7447, 0.4186, 0.7648, 0.4133, 0.8757, 0.4778, 0.8578, 0.4133, 0.8915, 0.4133, 0.6883, 0.4778, 0.7246, 0.4186, 0.7447, 0.4186, 0.7869, 0.4778, 0.7869, 0.4778, 0.8176, 0.4186, 0.8377, 0.4186, 0.8757, 0.4778, 0.8757, 0.4778, 0.8377, 0.4186, 0.8578, 0.4133, 0.8757, 0.4778, 0.8915, 0.4133, 0.9116, 0.4186, 0.9842, 0.4778, 0.9316, 0.4186, 0.9517, 0.4133, 0.8757, 0.4778, 0.9116, 0.4186, 0.9316, 0.4186, 0.9842, 0.4778, 0.01334, 0.8282, 0.01334, 0.5003, 0.05864, 0.8401, 0.05864, 0.8401, 0.01334, 0.5003, 0.1489, 0.5003, 0.1037, 0.8401, 0.6661, 0.04137, 0.5493, 0.04137, 0.5493, 0.01049, 0.6661, 0.01049, 0.6661, 0.04137, 0.6661, 0.01049, 0.8131, 0.01049, 0.8131, 0.04137, 0.991, 0.04137, 0.991, 0.1582, 0.844, 0.2456, 0.844, 0.04137, 0.8131, 0.2456, 0.8131, 0.2183, 0.844, 0.2456, 0.8131, 0.04137, 0.844, 0.04137, 0.844, 0.2456, 0.8131, 0.2183, 0.7945, 0.1885, 0.8131, 0.04137, 0.8131, 0.2183, 0.7665, 0.1885, 0.7678, 0.1582, 0.7945, 0.1885, 0.7678, 0.1582, 0.8131, 0.04137, 0.7945, 0.1885, 0.6321, 0.5206, 0.2867, 0.5206, 0.2867, 0.5053, 0.6379, 0.1523, 0.6379, 0.05414, 0.6486, 0.05414, 0.6486, 0.1523, 0.2145, 0.9329, 0.2145, 0.8936, 0.3817, 0.9045, 0.2145, 0.8936, 0.3817, 0.8936, 0.3817, 0.9045, 0.008291, 0.079, 0.04716, 0.1523, 0.008291, 0.1523, 0.245, 0.1532, 0.1281, 0.187, 0.1264, 0.1527, 0.4604, 0.8632, 0.4604, 0.8775, 0.2789, 0.8775, 0.2789, 0.8632, 0.2789, 0.8632, 0.2789, 0.8775, 0.4604, 0.8775, 0.4604, 0.8632, 0.2789, 0.86, 0.2789, 0.8456, 0.4604, 0.8456, 0.4604, 0.86, 0.4604, 0.86, 0.4604, 0.8456, 0.2789, 0.8456, 0.2789, 0.86, 0.2789, 0.86, 0.2789, 0.8456, 0.4604, 0.8456, 0.4604, 0.86, 0.4604, 0.86, 0.4604, 0.8456, 0.2789, 0.8456, 0.2789, 0.86, 0.2763, 0.86, 0.2763, 0.8456, 0.2789, 0.8456, 0.2789, 0.86, 0.2763, 0.86, 0.2789, 0.86, 0.2789, 0.8456, 0.2763, 0.8456, 0.4604, 0.8456, 0.2789, 0.8456, 0.2789, 0.8424, 0.4604, 0.8424, 0.2789, 0.86, 0.2763, 0.86, 0.2763, 0.8456, 0.2789, 0.8456, 0.2789, 0.86, 0.4604, 0.86, 0.4604, 0.8632, 0.2789, 0.8632, 0.2789, 0.86, 0.2789, 0.8456, 0.2763, 0.8456, 0.2763, 0.86, 0.4604, 0.8632, 0.2789, 0.8632, 0.2789, 0.86, 0.4604, 0.86, 0.4604, 0.8424, 0.2789, 0.8424, 0.2789, 0.8456, 0.4604, 0.8456, 0.2789, 0.8424, 0.4604, 0.8424, 0.4604, 0.8456, 0.2789, 0.8456, 0.2789, 0.8632, 0.4604, 0.8632, 0.4604, 0.86, 0.2789, 0.86, 0.2789, 0.8632, 0.2789, 0.8775, 0.4604, 0.8775, 0.4604, 0.8632, 0.4604, 0.86, 0.2789, 0.86, 0.2789, 0.8632, 0.4604, 0.8632, 0.2789, 0.8456, 0.4604, 0.8456, 0.4604, 0.8424, 0.2789, 0.8424, 0.4604, 0.8632, 0.4604, 0.8775, 0.2789, 0.8775, 0.2789, 0.8632])
me_cube_000.materials.append(mat_material)
me_cube_000.use_remesh_preserve_volume = False
me_cube_000.use_remesh_preserve_attributes = False
me_cube_000.use_mirror_vertex_groups = False
me_cube_000.update()

# ---- objects
ob_12portasnaousar = bpy.data.objects.new('12PortasNAOUSAR', me_cube_001)
ob_telhado = bpy.data.objects.new('Telhado', me_cube_002)
ob_casa12portas = bpy.data.objects.new('Casa12Portas', me_cube_000)

# ---- transforms, parenting, visibility, modifiers, constraints
ob_12portasnaousar.location = (-6.38, 54.43, 5.032)
ob_12portasnaousar.hide_viewport = True
ob_12portasnaousar.hide_select = True
ob_12portasnaousar.hide_render = True
ob_12portasnaousar.lineart.crease_threshold = 0.0
ob_telhado.location = (0.0, 0.0, 0.0)
ob_telhado.lineart.crease_threshold = 0.0
ob_casa12portas.location = (0.0, 0.0, 0.0)
ob_casa12portas.lineart.crease_threshold = 0.0

# ---- collection membership
col_collection_1.objects.link(ob_12portasnaousar)
col_collection_2.objects.link(ob_telhado)
col_collection_2.objects.link(ob_casa12portas)

# ---- scene / render settings (as saved in the file)
scene.frame_start = 1; scene.frame_end = 250; scene.frame_set(1)
scene.render.engine = 'CYCLES'
scene.render.resolution_percentage = 50
scene.render.dither_intensity = 0.0
scene.cycles.use_denoising = False
scene.cycles.samples = 128
scene.cycles.sampling_pattern = 'TABULATED_SOBOL'
scene.cycles.use_adaptive_sampling = False
scene.cycles.use_light_tree = False
scene.cycles.blur_glossy = 0.0
scene.cycles.sample_clamp_indirect = 0.0
scene.view_settings.view_transform = 'Standard'
bpy.context.view_layer.update()

# ---- added for rendering (the .blend has no active camera and no usable light): camera, sun
cam_auto = bpy.data.cameras.new('AutoCamera')
cam_auto.lens = 50.0
cam_auto.sensor_width = 36.0
cam_auto.clip_end = 1000.0
ob_auto_camera = bpy.data.objects.new('AutoCamera', cam_auto)
scene.collection.objects.link(ob_auto_camera)
ob_auto_camera.location = (13.7566, -14.3219, 10.5874)
ob_auto_camera.rotation_euler = (1.09748, -7.21219e-08, 0.694738)
scene.camera = ob_auto_camera
light_auto_sun = bpy.data.lights.new('AutoSun', 'SUN')
light_auto_sun.energy = 3.0
light_auto_sun.angle = 0.0523599
ob_auto_sun = bpy.data.objects.new('AutoSun', light_auto_sun)
scene.collection.objects.link(ob_auto_sun)
ob_auto_sun.rotation_euler = (0.872665, 0.174533, 0.523599)
bpy.context.view_layer.update()

